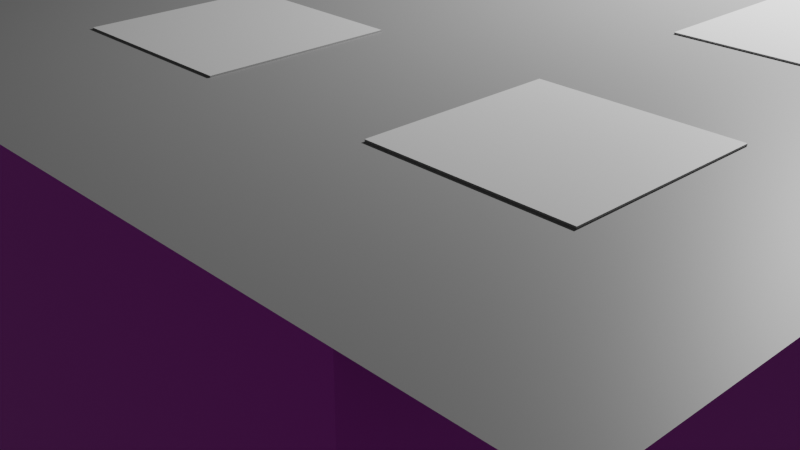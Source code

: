# Source: office.blend  (saved by Blender 4.3.34; exported with 4.5.12 LTS)
import bpy
from mathutils import Matrix  # noqa: F401  (used for matrix-valued properties, if any)

bpy.ops.wm.read_factory_settings(use_empty=True)
scene = bpy.context.scene
scene.name = 'Scene'

# ---- collections
col_collection = bpy.data.collections.new('Collection'); scene.collection.children.link(col_collection)

# ---- images (referenced by path relative to the original .blend; pixels are not part of the script)
import os
ASSET_DIR = os.environ.get("B2B_ASSET_DIR", "")  # directory of the original .blend (textures are referenced by path, not embedded)
HERE = os.path.dirname(os.path.abspath(__file__))  # packed textures are extracted next to this script under _unpacked/

def load_image(name, relpath, width, height, colorspace="sRGB"):
    """Load a texture the original file referenced (path relative to the .blend, or extracted next to this script)."""
    p = next((c for c in (os.path.join(HERE, relpath), os.path.join(ASSET_DIR, relpath)) if relpath and os.path.exists(c)), "")
    if p:
        img = bpy.data.images.load(p, check_existing=True)
        img.name = name
    else:  # same state as the original file: an image datablock whose file is absent (Cycles renders it pink)
        img = bpy.data.images.new(name, width, height)
        img.source = "FILE"
        img.filepath = "//" + (relpath or name)
    img.colorspace_settings.name = colorspace
    return img
img_plate_orange_png = load_image('plate_orange.png', 'Textures/plate_orange.png', 1024, 1024, 'sRGB')
img_plate_gray_png = load_image('plate_gray.png', 'Textures/plate_gray.png', 1024, 1024, 'sRGB')
img_wallpaper_png = load_image('wallpaper.png', 'Textures/wallpaper.png', 1024, 1024, 'sRGB')

# ---- materials (node trees are filled in below, after node groups)
mat_roomwallmaterial = bpy.data.materials.new('RoomWallMaterial')
mat_copymachine_material = bpy.data.materials.new('CopyMachine<Material')
mat_roomfloormaterial = bpy.data.materials.new('RoomFloorMaterial')
mat_roomwallpapermaterial = bpy.data.materials.new('RoomWallpaperMaterial')
mat_ceiling = bpy.data.materials.new('Ceiling')
mat_ceilinglights = bpy.data.materials.new('CeilingLights')

# ---- material node trees
mat_roomwallmaterial.use_nodes = True; mat_roomwallmaterial.node_tree.nodes.clear()
_N = mat_roomwallmaterial.node_tree.nodes; _L = mat_roomwallmaterial.node_tree.links
n0 = _N.new('ShaderNodeBsdfPrincipled'); n0.name = 'Principled BSDF'; n0.location = (10, 300)
n1 = _N.new('ShaderNodeOutputMaterial'); n1.name = 'Material Output'; n1.location = (300, 300)
n2 = _N.new('ShaderNodeTexImage'); n2.name = 'Image Texture'; n2.location = (-475, 127)
n2.image = img_plate_orange_png
_L.new(n0.outputs[0], n1.inputs[0])
_L.new(n2.outputs[0], n0.inputs[0])
n1.is_active_output = True
mat_copymachine_material.use_nodes = True; mat_copymachine_material.node_tree.nodes.clear()
_N = mat_copymachine_material.node_tree.nodes; _L = mat_copymachine_material.node_tree.links
n0 = _N.new('ShaderNodeBsdfPrincipled'); n0.name = 'Principled BSDF'; n0.location = (10, 300)
n0.inputs[0].default_value = (1.0, 1.0, 1.0, 1.0)
n1 = _N.new('ShaderNodeOutputMaterial'); n1.name = 'Material Output'; n1.location = (300, 300)
_L.new(n0.outputs[0], n1.inputs[0])
n1.is_active_output = True
mat_roomfloormaterial.use_nodes = True; mat_roomfloormaterial.node_tree.nodes.clear()
_N = mat_roomfloormaterial.node_tree.nodes; _L = mat_roomfloormaterial.node_tree.links
n0 = _N.new('ShaderNodeBsdfPrincipled'); n0.name = 'Principled BSDF'; n0.location = (10, 300)
n1 = _N.new('ShaderNodeOutputMaterial'); n1.name = 'Material Output'; n1.location = (300, 300)
n2 = _N.new('ShaderNodeTexImage'); n2.name = 'Image Texture'; n2.location = (-293, 265)
n2.image = img_plate_gray_png
n3 = _N.new('ShaderNodeUVMap'); n3.name = 'UV Map'; n3.location = (-519, 107)
_L.new(n0.outputs[0], n1.inputs[0])
_L.new(n2.outputs[0], n0.inputs[0])
_L.new(n3.outputs[0], n2.inputs[0])
n1.is_active_output = True
mat_roomwallpapermaterial.use_nodes = True; mat_roomwallpapermaterial.node_tree.nodes.clear()
_N = mat_roomwallpapermaterial.node_tree.nodes; _L = mat_roomwallpapermaterial.node_tree.links
n0 = _N.new('ShaderNodeBsdfPrincipled'); n0.name = 'Principled BSDF'; n0.location = (10, 300)
n1 = _N.new('ShaderNodeOutputMaterial'); n1.name = 'Material Output'; n1.location = (300, 300)
n2 = _N.new('ShaderNodeTexImage'); n2.name = 'Image Texture'; n2.location = (-356, 186)
n2.image = img_wallpaper_png
_L.new(n0.outputs[0], n1.inputs[0])
_L.new(n2.outputs[0], n0.inputs[0])
n1.is_active_output = True
mat_ceiling.use_nodes = True; mat_ceiling.node_tree.nodes.clear()
_N = mat_ceiling.node_tree.nodes; _L = mat_ceiling.node_tree.links
n0 = _N.new('ShaderNodeBsdfPrincipled'); n0.name = 'Principled BSDF'; n0.location = (10, 300)
n0.inputs[0].default_value = (0.4249, 0.4249, 0.4249, 1.0)
n1 = _N.new('ShaderNodeOutputMaterial'); n1.name = 'Material Output'; n1.location = (300, 300)
_L.new(n0.outputs[0], n1.inputs[0])
n1.is_active_output = True
mat_ceilinglights.use_nodes = True; mat_ceilinglights.node_tree.nodes.clear()
_N = mat_ceilinglights.node_tree.nodes; _L = mat_ceilinglights.node_tree.links
n0 = _N.new('ShaderNodeBsdfPrincipled'); n0.name = 'Principled BSDF'; n0.location = (10, 300)
n0.inputs[0].default_value = (1.0, 1.0, 1.0, 1.0)
n1 = _N.new('ShaderNodeOutputMaterial'); n1.name = 'Material Output'; n1.location = (300, 300)
_L.new(n0.outputs[0], n1.inputs[0])
n1.is_active_output = True

# ---- world
world_world = bpy.data.worlds.new('World'); scene.world = world_world
world_world.use_nodes = True; world_world.node_tree.nodes.clear()
_N = world_world.node_tree.nodes; _L = world_world.node_tree.links
n0 = _N.new('ShaderNodeOutputWorld'); n0.name = 'World Output'; n0.location = (300, 300)
n1 = _N.new('ShaderNodeBackground'); n1.name = 'Background'; n1.location = (10, 300)
n1.inputs[0].default_value = (0.05088, 0.05088, 0.05088, 1.0)
_L.new(n1.outputs[0], n0.inputs[0])
n0.is_active_output = True
world_world.color = (0.05088, 0.05088, 0.05088)
world_world.sun_shadow_jitter_overblur = 0.0

# ---- cameras
cam_camera = bpy.data.cameras.new('Camera')
cam_camera.clip_end = 100.0
cam_camera.ortho_scale = 7.314

# ---- lights
light_light = bpy.data.lights.new('Light', 'POINT')
light_light.energy = 1000.0
light_light.shadow_soft_size = 0.1

# ---- meshes
me_plane = bpy.data.meshes.new('Plane')
me_plane.from_pydata([(-5.0, -5.0, 0.0), (5.0, -5.0, 0.0), (-5.0, 5.0, 0.0), (5.0, 5.0, 0.0), (-5.0, 4.0, 0.0), (-5.0, 3.0, 0.0), (-5.0, 2.0, 0.0), (-5.0, 1.0, 0.0), (-5.0, 0.0, 0.0), (-5.0, -1.0, 0.0), (-5.0, -2.0, 0.0), (-5.0, -3.0, 0.0), (-5.0, -4.0, 0.0), (-4.0, -5.0, 0.0), (-3.0, -5.0, 0.0), (-2.0, -5.0, 0.0), (-1.0, -5.0, 0.0), (0.0, -5.0, 0.0), (1.0, -5.0, 0.0), (2.0, -5.0, 0.0), (3.0, -5.0, 0.0), (4.0, -5.0, 0.0), (5.0, -4.0, 0.0), (5.0, -3.0, 0.0), (5.0, -2.0, 0.0), (5.0, -1.0, 0.0), (5.0, 0.0, 0.0), (5.0, 1.0, 0.0), (5.0, 2.0, 0.0), (5.0, 3.0, 0.0), (5.0, 4.0, 0.0), (4.0, 5.0, 0.0), (3.0, 5.0, 0.0), (2.0, 5.0, 0.0), (1.0, 5.0, 0.0), (0.0, 5.0, 0.0), (-1.0, 5.0, 0.0), (-3.0, 5.0, 0.0), (-4.0, 5.0, 0.0), (-5.0, -5.0, 1.0), (5.0, -5.0, 1.0), (-5.0, 5.0, 1.0), (5.0, 5.0, 1.0), (-5.0, 4.0, 1.0), (-5.0, 3.0, 1.0), (-5.0, 2.0, 1.0), (-5.0, 1.0, 1.0), (-5.0, 0.0, 1.0), (-5.0, -1.0, 1.0), (-5.0, -2.0, 1.0), (-5.0, -3.0, 1.0), (-5.0, -4.0, 1.0), (-4.0, -5.0, 1.0), (-3.0, -5.0, 1.0), (-2.0, -5.0, 1.0), (-1.0, -5.0, 1.0), (0.0, -5.0, 1.0), (1.0, -5.0, 1.0), (2.0, -5.0, 1.0), (3.0, -5.0, 1.0), (4.0, -5.0, 1.0), (5.0, -4.0, 1.0), (5.0, -3.0, 1.0), (5.0, -2.0, 1.0), (5.0, -1.0, 1.0), (5.0, 0.0, 1.0), (5.0, 1.0, 1.0), (5.0, 2.0, 1.0), (5.0, 3.0, 1.0), (5.0, 4.0, 1.0), (4.0, 5.0, 1.0), (3.0, 5.0, 1.0), (2.0, 5.0, 1.0), (1.0, 5.0, 1.0), (0.0, 5.0, 1.0), (-1.0, 5.0, 1.0), (-1.0, 7.0, 0.0), (-3.0, 5.0, 1.0), (-4.0, 5.0, 1.0), (-5.0, -5.0, 2.0), (5.0, -5.0, 2.0), (-5.0, 5.0, 2.0), (5.0, 5.0, 2.0), (-5.0, 4.0, 2.0), (-5.0, 3.0, 2.0), (-5.0, 2.0, 2.0), (-5.0, 1.0, 2.0), (-5.0, 0.0, 2.0), (-5.0, -1.0, 2.0), (-5.0, -2.0, 2.0), (-5.0, -3.0, 2.0), (-5.0, -4.0, 2.0), (-4.0, -5.0, 2.0), (-3.0, -5.0, 2.0), (-2.0, -5.0, 2.0), (-1.0, -5.0, 2.0), (0.0, -5.0, 2.0), (1.0, -5.0, 2.0), (2.0, -5.0, 2.0), (3.0, -5.0, 2.0), (4.0, -5.0, 2.0), (5.0, -4.0, 2.0), (5.0, -3.0, 2.0), (5.0, -2.0, 2.0), (5.0, -1.0, 2.0), (5.0, 0.0, 2.0), (5.0, 1.0, 2.0), (5.0, 2.0, 2.0), (5.0, 3.0, 2.0), (5.0, 4.0, 2.0), (4.0, 5.0, 2.0), (3.0, 5.0, 2.0), (2.0, 5.0, 2.0), (1.0, 5.0, 2.0), (0.0, 5.0, 2.0), (-1.0, 5.0, 2.0), (-2.0, 5.0, 2.0), (-3.0, 5.0, 2.0), (-4.0, 5.0, 2.0), (-5.0, -5.0, 3.0), (5.0, -5.0, 3.0), (-5.0, 5.0, 3.0), (5.0, 5.0, 3.0), (-5.0, 4.0, 3.0), (-5.0, 3.0, 3.0), (-5.0, 2.0, 3.0), (-5.0, 1.0, 3.0), (-5.0, 0.0, 3.0), (-5.0, -1.0, 3.0), (-5.0, -2.0, 3.0), (-5.0, -3.0, 3.0), (-5.0, -4.0, 3.0), (-4.0, -5.0, 3.0), (-3.0, -5.0, 3.0), (-2.0, -5.0, 3.0), (-1.0, -5.0, 3.0), (0.0, -5.0, 3.0), (1.0, -5.0, 3.0), (2.0, -5.0, 3.0), (3.0, -5.0, 3.0), (4.0, -5.0, 3.0), (5.0, -4.0, 3.0), (5.0, -3.0, 3.0), (5.0, -2.0, 3.0), (5.0, -1.0, 3.0), (5.0, 0.0, 3.0), (5.0, 1.0, 3.0), (5.0, 2.0, 3.0), (5.0, 3.0, 3.0), (5.0, 4.0, 3.0), (4.0, 5.0, 3.0), (3.0, 5.0, 3.0), (2.0, 5.0, 3.0), (1.0, 5.0, 3.0), (0.0, 5.0, 3.0), (-1.0, 5.0, 3.0), (-2.0, 5.0, 3.0), (-3.0, 5.0, 3.0), (-4.0, 5.0, 3.0), (-1.0, 6.0, 0.0), (-3.0, 6.0, 0.0), (-1.0, 6.0, 1.0), (-3.0, 6.0, 1.0), (-1.0, 6.0, 2.0), (-3.0, 6.0, 2.0), (-3.0, 7.0, 0.0), (-1.0, 7.0, 1.0), (-3.0, 7.0, 1.0), (-1.0, 7.0, 2.0), (-3.0, 7.0, 2.0), (-3.0, 6.0, 3.0), (-3.0, 7.0, 3.0), (-3.0, 5.5, 1.0), (-3.0, 5.5, 0.0), (-3.0, 5.5, 2.0), (-1.0, 6.0, 3.0), (-1.0, 7.0, 3.0), (-2.0, 7.0, 3.0), (-2.0, 6.0, 3.0), (-2.0, 6.0, 2.0), (0.0, 7.0, 0.0), (0.0, 7.0, 1.0), (0.0, 7.0, 2.0), (0.0, 7.0, 3.0), (1.0, 7.0, 0.0), (1.0, 7.0, 1.0), (1.0, 7.0, 2.0), (1.0, 7.0, 3.0), (2.0, 7.0, 0.0), (2.0, 7.0, 1.0), (2.0, 7.0, 2.0), (2.0, 7.0, 3.0)], [], [(7, 6, 45, 46), (34, 33, 72, 73), (21, 20, 59, 60), (8, 7, 46, 47), (35, 34, 73, 74), (22, 1, 40, 61), (9, 8, 47, 48), (36, 35, 74, 75), (23, 22, 61, 62), (10, 9, 48, 49), (24, 23, 62, 63), (11, 10, 49, 50), (36, 75, 161, 159), (25, 24, 63, 64), (12, 11, 50, 51), (38, 37, 77, 78), (26, 25, 64, 65), (13, 0, 39, 52), (0, 12, 51, 39), (27, 26, 65, 66), (14, 13, 52, 53), (1, 21, 60, 40), (28, 27, 66, 67), (15, 14, 53, 54), (3, 30, 69, 42), (29, 28, 67, 68), (16, 15, 54, 55), (2, 38, 78, 41), (30, 29, 68, 69), (17, 16, 55, 56), (4, 2, 41, 43), (31, 3, 42, 70), (18, 17, 56, 57), (5, 4, 43, 44), (32, 31, 70, 71), (19, 18, 57, 58), (6, 5, 44, 45), (33, 32, 71, 72), (20, 19, 58, 59), (54, 53, 93, 94), (42, 69, 109, 82), (68, 67, 107, 108), (55, 54, 94, 95), (41, 78, 118, 81), (69, 68, 108, 109), (56, 55, 95, 96), (43, 41, 81, 83), (70, 42, 82, 110), (57, 56, 96, 97), (44, 43, 83, 84), (71, 70, 110, 111), (58, 57, 97, 98), (45, 44, 84, 85), (72, 71, 111, 112), (59, 58, 98, 99), (46, 45, 85, 86), (73, 72, 112, 113), (60, 59, 99, 100), (47, 46, 86, 87), (74, 73, 113, 114), (61, 40, 80, 101), (48, 47, 87, 88), (75, 74, 114, 115), (62, 61, 101, 102), (49, 48, 88, 89), (63, 62, 102, 103), (50, 49, 89, 90), (172, 173, 160, 162), (64, 63, 103, 104), (51, 50, 90, 91), (78, 77, 117, 118), (65, 64, 104, 105), (52, 39, 79, 92), (39, 51, 91, 79), (66, 65, 105, 106), (53, 52, 92, 93), (40, 60, 100, 80), (67, 66, 106, 107), (82, 109, 149, 122), (108, 107, 147, 148), (95, 94, 134, 135), (81, 118, 158, 121), (109, 108, 148, 149), (96, 95, 135, 136), (83, 81, 121, 123), (110, 82, 122, 150), (97, 96, 136, 137), (84, 83, 123, 124), (111, 110, 150, 151), (98, 97, 137, 138), (85, 84, 124, 125), (112, 111, 151, 152), (99, 98, 138, 139), (86, 85, 125, 126), (113, 112, 152, 153), (100, 99, 139, 140), (87, 86, 126, 127), (114, 113, 153, 154), (101, 80, 120, 141), (88, 87, 127, 128), (115, 114, 154, 155), (102, 101, 141, 142), (89, 88, 128, 129), (116, 115, 155, 156), (103, 102, 142, 143), (90, 89, 129, 130), (117, 116, 156, 157), (104, 103, 143, 144), (91, 90, 130, 131), (118, 117, 157, 158), (105, 104, 144, 145), (92, 79, 119, 132), (79, 91, 131, 119), (106, 105, 145, 146), (93, 92, 132, 133), (80, 100, 140, 120), (107, 106, 146, 147), (94, 93, 133, 134), (161, 163, 168, 166), (164, 162, 167, 169), (159, 161, 166, 76), (174, 172, 162, 164), (75, 115, 163, 161), (162, 160, 165, 167), (164, 169, 171, 170), (117, 77, 172, 174), (77, 37, 173, 172), (168, 163, 175, 176), (177, 176, 175, 178), (178, 175, 163, 179), (170, 178, 179, 164), (171, 177, 178, 170), (163, 115, 116, 179), (117, 174, 164, 179, 116), (168, 176, 183, 182), (166, 168, 182, 181), (76, 166, 181, 180), (182, 183, 187, 186), (181, 182, 186, 185), (180, 181, 185, 184), (186, 187, 191, 190), (185, 186, 190, 189), (184, 185, 189, 188)])
_uv = me_plane.uv_layers.new(name='UVMap')
_uv.uv.foreach_set('vector', [0.5117, 0.3364, 0.5784, 0.3364, 0.5784, 0.4031, 0.5117, 0.4031, 0.5752, 0.3364, 0.6418, 0.3364, 0.6418, 0.4031, 0.5752, 0.4031, 0.7752, 0.3364, 0.7085, 0.3364, 0.7085, 0.4031, 0.7752, 0.4031, 0.4451, 0.3364, 0.5117, 0.3364, 0.5117, 0.4031, 0.4451, 0.4031, 0.5085, 0.3364, 0.5752, 0.3364, 0.5752, 0.4031, 0.5085, 0.4031, 0.1784, 0.3364, 0.1117, 0.3364, 0.1117, 0.4031, 0.1784, 0.4031, 0.3784, 0.3364, 0.4451, 0.3364, 0.4451, 0.4031, 0.3784, 0.4031, 0.4418, 0.3364, 0.5085, 0.3364, 0.5085, 0.4031, 0.4418, 0.4031, 0.2451, 0.3364, 0.1784, 0.3364, 0.1784, 0.4031, 0.2451, 0.4031, 0.3117, 0.3364, 0.3784, 0.3364, 0.3784, 0.4031, 0.3117, 0.4031, 0.3117, 0.3364, 0.2451, 0.3364, 0.2451, 0.4031, 0.3117, 0.4031, 0.2451, 0.3364, 0.3117, 0.3364, 0.3117, 0.4031, 0.2451, 0.4031, 0.7784, 0.3364, 0.7784, 0.4031, 0.8451, 0.4031, 0.8451, 0.3364, 0.3784, 0.3364, 0.3117, 0.3364, 0.3117, 0.4031, 0.3784, 0.4031, 0.1784, 0.3364, 0.2451, 0.3364, 0.2451, 0.4031, 0.1784, 0.4031, 0.2418, 0.3364, 0.3085, 0.3364, 0.3085, 0.4031, 0.2418, 0.4031, 0.4451, 0.3364, 0.3784, 0.3364, 0.3784, 0.4031, 0.4451, 0.4031, 0.2418, 0.3364, 0.1752, 0.3364, 0.1752, 0.4031, 0.2418, 0.4031, 0.1117, 0.3364, 0.1784, 0.3364, 0.1784, 0.4031, 0.1117, 0.4031, 0.5117, 0.3364, 0.4451, 0.3364, 0.4451, 0.4031, 0.5117, 0.4031, 0.3085, 0.3364, 0.2418, 0.3364, 0.2418, 0.4031, 0.3085, 0.4031, 0.8418, 0.3364, 0.7752, 0.3364, 0.7752, 0.4031, 0.8418, 0.4031, 0.5784, 0.3364, 0.5117, 0.3364, 0.5117, 0.4031, 0.5784, 0.4031, 0.3752, 0.3364, 0.3085, 0.3364, 0.3085, 0.4031, 0.3752, 0.4031, 0.7784, 0.3364, 0.7117, 0.3364, 0.7117, 0.4031, 0.7784, 0.4031, 0.6451, 0.3364, 0.5784, 0.3364, 0.5784, 0.4031, 0.6451, 0.4031, 0.4418, 0.3364, 0.3752, 0.3364, 0.3752, 0.4031, 0.4418, 0.4031, 0.1752, 0.3364, 0.2418, 0.3364, 0.2418, 0.4031, 0.1752, 0.4031, 0.7117, 0.3364, 0.6451, 0.3364, 0.6451, 0.4031, 0.7117, 0.4031, 0.5085, 0.3364, 0.4418, 0.3364, 0.4418, 0.4031, 0.5085, 0.4031, 0.7117, 0.3364, 0.7784, 0.3364, 0.7784, 0.4031, 0.7117, 0.4031, 0.7752, 0.3364, 0.8418, 0.3364, 0.8418, 0.4031, 0.7752, 0.4031, 0.5752, 0.3364, 0.5085, 0.3364, 0.5085, 0.4031, 0.5752, 0.4031, 0.6451, 0.3364, 0.7117, 0.3364, 0.7117, 0.4031, 0.6451, 0.4031, 0.7085, 0.3364, 0.7752, 0.3364, 0.7752, 0.4031, 0.7085, 0.4031, 0.6418, 0.3364, 0.5752, 0.3364, 0.5752, 0.4031, 0.6418, 0.4031, 0.5784, 0.3364, 0.6451, 0.3364, 0.6451, 0.4031, 0.5784, 0.4031, 0.6418, 0.3364, 0.7085, 0.3364, 0.7085, 0.4031, 0.6418, 0.4031, 0.7085, 0.3364, 0.6418, 0.3364, 0.6418, 0.4031, 0.7085, 0.4031, 0.3752, 0.4031, 0.3085, 0.4031, 0.3085, 0.4698, 0.3752, 0.4698, 0.7784, 0.4031, 0.7117, 0.4031, 0.7117, 0.4698, 0.7784, 0.4698, 0.6451, 0.4031, 0.5784, 0.4031, 0.5784, 0.4698, 0.6451, 0.4698, 0.4418, 0.4031, 0.3752, 0.4031, 0.3752, 0.4698, 0.4418, 0.4698, 0.1752, 0.4031, 0.2418, 0.4031, 0.2418, 0.4698, 0.1752, 0.4698, 0.7117, 0.4031, 0.6451, 0.4031, 0.6451, 0.4698, 0.7117, 0.4698, 0.5085, 0.4031, 0.4418, 0.4031, 0.4418, 0.4698, 0.5085, 0.4698, 0.7117, 0.4031, 0.7784, 0.4031, 0.7784, 0.4698, 0.7117, 0.4698, 0.7752, 0.4031, 0.8418, 0.4031, 0.8418, 0.4698, 0.7752, 0.4698, 0.5752, 0.4031, 0.5085, 0.4031, 0.5085, 0.4698, 0.5752, 0.4698, 0.6451, 0.4031, 0.7117, 0.4031, 0.7117, 0.4698, 0.6451, 0.4698, 0.7085, 0.4031, 0.7752, 0.4031, 0.7752, 0.4698, 0.7085, 0.4698, 0.6418, 0.4031, 0.5752, 0.4031, 0.5752, 0.4698, 0.6418, 0.4698, 0.5784, 0.4031, 0.6451, 0.4031, 0.6451, 0.4698, 0.5784, 0.4698, 0.6418, 0.4031, 0.7085, 0.4031, 0.7085, 0.4698, 0.6418, 0.4698, 0.7085, 0.4031, 0.6418, 0.4031, 0.6418, 0.4698, 0.7085, 0.4698, 0.5117, 0.4031, 0.5784, 0.4031, 0.5784, 0.4698, 0.5117, 0.4698, 0.5752, 0.4031, 0.6418, 0.4031, 0.6418, 0.4698, 0.5752, 0.4698, 0.7752, 0.4031, 0.7085, 0.4031, 0.7085, 0.4698, 0.7752, 0.4698, 0.4451, 0.4031, 0.5117, 0.4031, 0.5117, 0.4698, 0.4451, 0.4698, 0.5085, 0.4031, 0.5752, 0.4031, 0.5752, 0.4698, 0.5085, 0.4698, 0.1784, 0.4031, 0.1117, 0.4031, 0.1117, 0.4698, 0.1784, 0.4698, 0.3784, 0.4031, 0.4451, 0.4031, 0.4451, 0.4698, 0.3784, 0.4698, 0.4418, 0.4031, 0.5085, 0.4031, 0.5085, 0.4698, 0.4418, 0.4698, 0.2451, 0.4031, 0.1784, 0.4031, 0.1784, 0.4698, 0.2451, 0.4698, 0.3117, 0.4031, 0.3784, 0.4031, 0.3784, 0.4698, 0.3117, 0.4698, 0.3117, 0.4031, 0.2451, 0.4031, 0.2451, 0.4698, 0.3117, 0.4698, 0.2451, 0.4031, 0.3117, 0.4031, 0.3117, 0.4698, 0.2451, 0.4698, 0.8117, 0.4031, 0.8117, 0.3364, 0.8451, 0.3364, 0.8451, 0.4031, 0.3784, 0.4031, 0.3117, 0.4031, 0.3117, 0.4698, 0.3784, 0.4698, 0.1784, 0.4031, 0.2451, 0.4031, 0.2451, 0.4698, 0.1784, 0.4698, 0.2418, 0.4031, 0.3085, 0.4031, 0.3085, 0.4698, 0.2418, 0.4698, 0.4451, 0.4031, 0.3784, 0.4031, 0.3784, 0.4698, 0.4451, 0.4698, 0.2418, 0.4031, 0.1752, 0.4031, 0.1752, 0.4698, 0.2418, 0.4698, 0.1117, 0.4031, 0.1784, 0.4031, 0.1784, 0.4698, 0.1117, 0.4698, 0.5117, 0.4031, 0.4451, 0.4031, 0.4451, 0.4698, 0.5117, 0.4698, 0.3085, 0.4031, 0.2418, 0.4031, 0.2418, 0.4698, 0.3085, 0.4698, 0.8418, 0.4031, 0.7752, 0.4031, 0.7752, 0.4698, 0.8418, 0.4698, 0.5784, 0.4031, 0.5117, 0.4031, 0.5117, 0.4698, 0.5784, 0.4698, 0.7784, 0.4698, 0.7117, 0.4698, 0.7117, 0.5364, 0.7784, 0.5364, 0.6451, 0.4698, 0.5784, 0.4698, 0.5784, 0.5364, 0.6451, 0.5364, 0.4418, 0.4698, 0.3752, 0.4698, 0.3752, 0.5364, 0.4418, 0.5364, 0.1752, 0.4698, 0.2418, 0.4698, 0.2418, 0.5364, 0.1752, 0.5364, 0.7117, 0.4698, 0.6451, 0.4698, 0.6451, 0.5364, 0.7117, 0.5364, 0.5085, 0.4698, 0.4418, 0.4698, 0.4418, 0.5364, 0.5085, 0.5364, 0.7117, 0.4698, 0.7784, 0.4698, 0.7784, 0.5364, 0.7117, 0.5364, 0.7752, 0.4698, 0.8418, 0.4698, 0.8418, 0.5364, 0.7752, 0.5364, 0.5752, 0.4698, 0.5085, 0.4698, 0.5085, 0.5364, 0.5752, 0.5364, 0.6451, 0.4698, 0.7117, 0.4698, 0.7117, 0.5364, 0.6451, 0.5364, 0.7085, 0.4698, 0.7752, 0.4698, 0.7752, 0.5364, 0.7085, 0.5364, 0.6418, 0.4698, 0.5752, 0.4698, 0.5752, 0.5364, 0.6418, 0.5364, 0.5784, 0.4698, 0.6451, 0.4698, 0.6451, 0.5364, 0.5784, 0.5364, 0.6418, 0.4698, 0.7085, 0.4698, 0.7085, 0.5364, 0.6418, 0.5364, 0.7085, 0.4698, 0.6418, 0.4698, 0.6418, 0.5364, 0.7085, 0.5364, 0.5117, 0.4698, 0.5784, 0.4698, 0.5784, 0.5364, 0.5117, 0.5364, 0.5752, 0.4698, 0.6418, 0.4698, 0.6418, 0.5364, 0.5752, 0.5364, 0.7752, 0.4698, 0.7085, 0.4698, 0.7085, 0.5364, 0.7752, 0.5364, 0.4451, 0.4698, 0.5117, 0.4698, 0.5117, 0.5364, 0.4451, 0.5364, 0.5085, 0.4698, 0.5752, 0.4698, 0.5752, 0.5364, 0.5085, 0.5364, 0.1784, 0.4698, 0.1117, 0.4698, 0.1117, 0.5364, 0.1784, 0.5364, 0.3784, 0.4698, 0.4451, 0.4698, 0.4451, 0.5364, 0.3784, 0.5364, 0.4418, 0.4698, 0.5085, 0.4698, 0.5085, 0.5364, 0.4418, 0.5364, 0.2451, 0.4698, 0.1784, 0.4698, 0.1784, 0.5364, 0.2451, 0.5364, 0.3117, 0.4698, 0.3784, 0.4698, 0.3784, 0.5364, 0.3117, 0.5364, 0.3752, 0.4698, 0.4418, 0.4698, 0.4418, 0.5364, 0.3752, 0.5364, 0.3117, 0.4698, 0.2451, 0.4698, 0.2451, 0.5364, 0.3117, 0.5364, 0.2451, 0.4698, 0.3117, 0.4698, 0.3117, 0.5364, 0.2451, 0.5364, 0.3085, 0.4698, 0.3752, 0.4698, 0.3752, 0.5364, 0.3085, 0.5364, 0.3784, 0.4698, 0.3117, 0.4698, 0.3117, 0.5364, 0.3784, 0.5364, 0.1784, 0.4698, 0.2451, 0.4698, 0.2451, 0.5364, 0.1784, 0.5364, 0.2418, 0.4698, 0.3085, 0.4698, 0.3085, 0.5364, 0.2418, 0.5364, 0.4451, 0.4698, 0.3784, 0.4698, 0.3784, 0.5364, 0.4451, 0.5364, 0.2418, 0.4698, 0.1752, 0.4698, 0.1752, 0.5364, 0.2418, 0.5364, 0.1117, 0.4698, 0.1784, 0.4698, 0.1784, 0.5364, 0.1117, 0.5364, 0.5117, 0.4698, 0.4451, 0.4698, 0.4451, 0.5364, 0.5117, 0.5364, 0.3085, 0.4698, 0.2418, 0.4698, 0.2418, 0.5364, 0.3085, 0.5364, 0.8418, 0.4698, 0.7752, 0.4698, 0.7752, 0.5364, 0.8418, 0.5364, 0.5784, 0.4698, 0.5117, 0.4698, 0.5117, 0.5364, 0.5784, 0.5364, 0.3752, 0.4698, 0.3085, 0.4698, 0.3085, 0.5364, 0.3752, 0.5364, 0.8451, 0.4031, 0.8451, 0.4698, 0.9117, 0.4698, 0.9117, 0.4031, 0.8451, 0.4698, 0.8451, 0.4031, 0.9117, 0.4031, 0.9117, 0.4698, 0.8451, 0.3364, 0.8451, 0.4031, 0.9117, 0.4031, 0.9117, 0.3364, 0.8117, 0.4698, 0.8117, 0.4031, 0.8451, 0.4031, 0.8451, 0.4698, 0.7784, 0.4031, 0.7784, 0.4698, 0.8451, 0.4698, 0.8451, 0.4031, 0.8451, 0.4031, 0.8451, 0.3364, 0.9117, 0.3364, 0.9117, 0.4031, 0.8451, 0.4698, 0.9117, 0.4698, 0.9117, 0.4698, 0.8451, 0.4698, 0.7784, 0.4698, 0.7784, 0.4031, 0.8117, 0.4031, 0.8117, 0.4698, 0.7784, 0.4031, 0.7784, 0.3364, 0.8117, 0.3364, 0.8117, 0.4031, 0.9117, 0.4698, 0.8451, 0.4698, 0.8451, 0.4698, 0.9117, 0.4698, 0.9117, 0.4698, 0.9117, 0.4698, 0.8451, 0.4698, 0.8451, 0.4698, 0.8451, 0.4698, 0.8451, 0.4698, 0.8451, 0.4698, 0.8451, 0.4698, 0.8451, 0.4698, 0.8451, 0.4698, 0.8451, 0.4698, 0.8451, 0.4698, 0.9117, 0.4698, 0.9117, 0.4698, 0.8451, 0.4698, 0.8451, 0.4698, 0.8451, 0.4698, 0.4418, 0.4698, 0.3752, 0.4698, 0.8451, 0.4698, 0.7784, 0.4698, 0.8117, 0.4698, 0.8451, 0.4698, 0.8451, 0.4698, 0.3752, 0.4698, 0.9117, 0.4698, 0.9117, 0.4698, 0.9117, 0.4698, 0.9117, 0.4698, 0.9117, 0.4031, 0.9117, 0.4698, 0.9117, 0.4698, 0.9117, 0.4031, 0.9117, 0.3364, 0.9117, 0.4031, 0.9117, 0.4031, 0.9117, 0.3364, 0.9117, 0.4698, 0.9117, 0.4698, 0.9117, 0.4698, 0.9117, 0.4698, 0.9117, 0.4031, 0.9117, 0.4698, 0.9117, 0.4698, 0.9117, 0.4031, 0.9117, 0.3364, 0.9117, 0.4031, 0.9117, 0.4031, 0.9117, 0.3364, 0.9117, 0.4698, 0.9117, 0.4698, 0.9117, 0.4698, 0.9117, 0.4698, 0.9117, 0.4031, 0.9117, 0.4698, 0.9117, 0.4698, 0.9117, 0.4031, 0.9117, 0.3364, 0.9117, 0.4031, 0.9117, 0.4031, 0.9117, 0.3364])
me_plane.materials.append(mat_roomwallmaterial)
me_plane.update()
me_cube_001 = bpy.data.meshes.new('Cube.001')
me_cube_001.from_pydata([(-0.5, -0.5, -0.4), (-0.5, -0.5, 0.5), (-0.5, 0.5, -0.4), (-0.5, 0.5, 0.5), (0.5, -0.5, -0.4), (0.5, -0.5, 0.5), (0.5, 0.5, -0.4), (0.5, 0.5, 0.5), (0.0, 0.5, -0.4), (0.0, 0.5, 0.5), (0.0, -0.5, -0.4), (0.0, -0.5, 0.5), (-0.5, -0.5, 0.0), (-0.5, 0.5, 0.0), (0.5, 0.5, 0.0), (0.5, -0.5, 0.0), (0.0, -0.5, 0.0), (0.0, 0.5, 0.0), (-0.5, 0.0, -0.4), (-0.5, 0.0, 0.5), (0.5, 0.0, -0.4), (0.5, 0.0, 0.5), (0.0, -0.5, 0.5739), (0.0, 0.0, -0.4), (0.5, 0.0, 0.0), (-0.5, 0.0, 0.0), (-0.5, 0.25, 0.5), (0.5, 0.25, -0.4), (-0.5, 0.25, 0.0), (-0.5, 0.25, -0.4), (0.5, 0.25, 0.5), (0.0, 0.25, 0.5), (0.0, 0.25, -0.4), (0.5, 0.25, 0.0), (-0.5, -0.25, -0.4), (0.5, -0.25, 0.5), (0.25, -0.5, 0.5739), (0.0, -0.25, -0.4), (0.5, -0.25, 0.0), (-0.5, -0.25, 0.5), (0.5, -0.25, -0.4), (-0.5, -0.25, 0.0), (-0.5, 0.5, -0.25), (0.5, 0.5, -0.25), (0.5, -0.5, -0.25), (0.0, -0.5, -0.25), (0.0, 0.5, -0.25), (-0.5, -0.5, -0.25), (-0.5, 0.0, -0.25), (0.5, 0.0, -0.25), (0.5, 0.25, -0.25), (-0.5, 0.25, -0.25), (-0.5, -0.25, -0.25), (0.5, -0.25, -0.25), (-0.5, -0.5, 0.25), (-0.5, 0.5, 0.25), (0.5, 0.5, 0.25), (0.5, -0.5, 0.25), (0.0, -0.5, 0.25), (0.0, 0.5, 0.25), (0.5, 0.0, 0.25), (-0.5, 0.0, 0.25), (0.5, 0.25, 0.25), (-0.5, 0.25, 0.25), (-0.5, -0.25, 0.25), (0.5, -0.25, 0.25), (0.25, 0.5, 0.5), (0.25, -0.5, -0.4), (0.25, 0.5, -0.4), (0.25, -0.5, 0.5), (0.25, -0.5, 0.0), (0.25, 0.5, 0.0), (-0.5, -0.5, 0.5739), (0.25, 0.0, -0.4), (0.25, 0.25, -0.4), (0.25, 0.25, 0.5), (-0.25, -0.5, 0.5739), (0.25, -0.25, -0.4), (0.25, 0.5, -0.25), (0.25, -0.5, -0.25), (0.25, -0.5, 0.25), (0.25, 0.5, 0.25), (-0.25, 0.5, -0.4), (-0.25, -0.5, 0.5), (-0.25, 0.5, 0.5), (-0.25, -0.5, -0.4), (-0.25, 0.5, 0.0), (-0.25, -0.5, 0.0), (-0.25, 0.0, -0.4), (0.5, -0.5, 0.5739), (-0.25, 0.25, 0.5), (-0.25, 0.25, -0.4), (-0.25, -0.25, -0.4), (0.5, -0.25, 0.5739), (-0.25, -0.5, -0.25), (-0.25, 0.5, -0.25), (-0.25, 0.5, 0.25), (-0.25, -0.5, 0.25), (0.5, -0.25, 0.5392), (0.5, -0.5, 0.5392), (-0.25, -0.5, 0.5392), (-0.5, -0.5, 0.5392), (0.25, -0.5, 0.5392), (0.0, -0.5, 0.5392), (0.5, -0.5, 0.6724), (-0.5, -0.25, 0.5392), (-0.5, 0.0, 0.5392), (0.5, 0.25, 0.5392), (0.5, 0.0, 0.5392), (0.0, 0.25, 0.5392), (0.5, -0.25, 0.6724), (-0.5, -0.5, 0.6724), (-0.25, -0.5, 0.6724), (-0.5, 0.25, 0.5392), (-0.25, 0.25, 0.5392), (0.25, 0.25, 0.5392), (0.0, -0.5, 0.6724), (0.25, -0.5, 0.6724), (0.25, 0.55, 0.6739), (-0.5, -0.25, 0.5739), (-0.5, 0.0, 0.5739), (0.5, 0.25, 0.5739), (0.5, 0.0, 0.5739), (0.0, 0.25, 0.5739), (0.5, 0.55, 0.6739), (0.5, 0.55, 0.6392), (0.25, 0.55, 0.6392), (-0.5, 0.25, 0.5739), (-0.25, 0.25, 0.5739), (0.25, 0.25, 0.5739), (0.0, 0.55, 0.6392), (-0.25, 0.55, 0.6392), (0.0, -0.25, 0.6724), (-0.5, -0.25, 0.6724), (-0.5, 0.0, 0.6724), (0.5, 0.25, 0.6724), (0.5, 0.0, 0.6724), (0.0, 0.0, 0.6724), (0.25, 0.0, 0.6724), (-0.25, 0.0, 0.6724), (-0.5, 0.25, 0.6724), (0.25, -0.25, 0.6724), (-0.25, -0.25, 0.6724), (0.0, 0.55, 0.6739), (-0.25, 0.55, 0.6739), (-0.5, 0.55, 0.6392), (-0.5, 0.55, 0.6739), (0.5, 0.5773, 0.6739), (0.5, 0.5773, 0.6392), (0.25, 0.5773, 0.6392), (-0.25, 0.5773, 0.6392), (0.0, 0.5773, 0.6392), (0.25, 0.5773, 0.6739), (0.0, 0.5773, 0.6739), (-0.25, 0.5773, 0.6739), (-0.5, 0.5773, 0.6392), (-0.5, 0.5773, 0.6739), (-0.5, -0.25, -0.4998), (-0.5, -0.5, -0.4998), (-0.25, 0.5, -0.4998), (-0.5, 0.5, -0.4998), (0.5, 0.25, -0.4998), (0.5, 0.5, -0.4998), (0.25, -0.5, -0.4998), (0.5, -0.5, -0.4998), (-0.5, 0.25, -0.4998), (-0.25, 0.25, -0.4998), (0.5, -0.25, -0.4998), (-0.25, -0.25, -0.4998), (0.25, 0.5, -0.4998), (0.25, 0.25, -0.4998), (0.25, -0.25, -0.4998), (-0.25, -0.5, -0.4998), (0.6, 0.0, 0.415), (0.6, -0.25, 0.415), (0.5191, 0.0, 0.25), (0.5191, -0.25, 0.25), (-0.375, 0.5, -0.4), (-0.375, -0.5, 0.5), (-0.375, -0.5, 0.0), (-0.375, -0.5, 0.5739), (-0.375, 0.0, -0.4), (-0.375, 0.25, -0.4), (-0.375, -0.25, -0.4), (-0.375, -0.5, -0.25), (-0.375, -0.5, 0.25), (-0.375, 0.5, 0.5), (-0.375, -0.5, -0.4), (-0.375, 0.5, 0.0), (-0.375, 0.25, 0.5), (-0.375, 0.5, -0.25), (-0.375, 0.5, 0.25), (-0.375, -0.5, 0.5392), (-0.375, -0.5, 0.6724), (-0.375, 0.25, 0.5392), (-0.375, 0.25, 0.5739), (-0.375, 0.0, 0.6724), (-0.375, 0.25, 0.6724), (-0.375, -0.25, 0.6724), (-0.375, 0.55, 0.6392), (-0.375, 0.55, 0.6739), (-0.375, 0.5773, 0.6392), (-0.375, 0.5773, 0.6739), (-0.375, 0.5, -0.4998), (-0.375, 0.25, -0.4998), (-0.375, -0.25, -0.4998), (-0.375, -0.5, -0.4998), (0.375, 0.5, 0.5), (0.375, -0.5, -0.4), (0.375, 0.5, 0.0), (0.375, 0.25, 0.5), (0.375, 0.5, -0.25), (0.375, 0.5, 0.25), (0.375, 0.5, -0.4), (0.375, -0.5, 0.5), (0.375, -0.5, 0.0), (0.375, 0.0, -0.4), (0.375, 0.25, -0.4), (0.375, -0.25, -0.4), (0.375, -0.5, -0.25), (0.375, -0.5, 0.25), (0.375, 0.25, 0.5392), (0.375, -0.5, 0.5392), (0.375, 0.55, 0.6392), (0.375, 0.25, 0.5739), (0.375, -0.5, 0.5739), (0.375, 0.0, 0.6724), (0.375, 0.25, 0.6724), (0.375, -0.25, 0.6724), (0.375, -0.5, 0.6724), (0.375, 0.55, 0.6739), (0.375, 0.5773, 0.6392), (0.375, 0.5773, 0.6739), (0.375, -0.5, -0.4998), (0.375, 0.5, -0.4998), (0.375, 0.25, -0.4998), (0.375, -0.25, -0.4998), (0.25, -0.3905, 0.5), (0.0, -0.3905, 0.5), (0.0, -0.3905, 0.25), (0.25, -0.3905, 0.25), (-0.25, -0.3905, 0.5), (-0.25, -0.3905, 0.25), (-0.375, -0.3905, 0.5), (-0.375, -0.3905, 0.25), (0.0, 0.4042, 0.25), (0.0, 0.4042, 0.0), (-0.25, 0.4042, 0.0), (-0.25, 0.4042, 0.25), (0.25, 0.4042, 0.0), (0.25, 0.4042, 0.25), (-0.375, 0.4042, 0.0), (-0.375, 0.4042, 0.25), (0.375, 0.4042, 0.0), (0.375, 0.4042, 0.25), (-0.5, 0.5, 0.125), (0.5, 0.5, 0.125), (0.5, -0.5, 0.125), (0.0, -0.5, 0.125), (0.5, 0.0, 0.125), (-0.5, 0.0, 0.125), (0.5, 0.25, 0.125), (-0.5, 0.25, 0.125), (-0.5, -0.25, 0.125), (0.5, -0.25, 0.125), (-0.5, -0.5, 0.125), (0.25, -0.5, 0.125), (-0.25, -0.5, 0.125), (-0.375, 0.5, 0.125), (-0.375, -0.5, 0.125), (0.375, -0.5, 0.125), (0.375, 0.5, 0.125), (0.0, 0.4042, 0.125), (0.25, 0.4042, 0.125), (-0.25, 0.4042, 0.125), (-0.375, 0.4042, 0.125), (0.375, 0.4042, 0.125), (-0.5, -0.5, 0.1875), (-0.5, 0.5, 0.1875), (0.5, 0.5, 0.1875), (0.5, -0.5, 0.1875), (0.0, -0.5, 0.1875), (0.5, 0.0, 0.1875), (-0.5, 0.0, 0.1875), (0.5, 0.25, 0.1875), (-0.5, 0.25, 0.1875), (-0.5, -0.25, 0.1875), (0.5, -0.25, 0.1875), (0.25, -0.5, 0.1875), (-0.25, -0.5, 0.1875), (-0.375, 0.5, 0.1875), (-0.375, -0.5, 0.1875), (0.375, -0.5, 0.1875), (0.375, 0.5, 0.1875), (0.0, 0.4042, 0.1875), (0.25, 0.4042, 0.1875), (-0.25, 0.4042, 0.1875), (-0.375, 0.4042, 0.1875), (0.375, 0.4042, 0.1875), (0.25, -0.7918, 0.25), (0.0, -0.7918, 0.25), (-0.25, -0.7918, 0.25), (-0.375, -0.7918, 0.25), (0.0, -0.7918, 0.1875), (0.25, -0.7918, 0.1875), (-0.25, -0.7918, 0.1875), (-0.375, -0.7918, 0.1875), (-0.25, -0.5, 0.6232), (0.5, -0.5, 0.6232), (-0.5, -0.5, 0.6232), (0.5, -0.25, 0.6232), (0.5, 0.0, 0.6232), (0.0, 0.25, 0.6232), (-0.5, 0.0, 0.6232), (-0.5, -0.25, 0.6232), (-0.25, 0.25, 0.6232), (-0.5, 0.25, 0.6232), (0.5, 0.25, 0.6232), (0.25, 0.25, 0.6232), (0.0, -0.5, 0.6232), (0.25, -0.5, 0.6232), (-0.375, 0.25, 0.6232), (-0.375, -0.5, 0.6232), (0.375, -0.5, 0.6232), (0.375, 0.25, 0.6232)], [], [(63, 26, 3, 55), (212, 207, 7, 56), (65, 35, 5, 57), (185, 178, 1, 54), (82, 91, 166, 159), (210, 75, 115, 221), (31, 90, 114, 109), (92, 37, 10, 85), (80, 69, 237, 240), (96, 84, 9, 59), (95, 86, 17, 46), (79, 70, 16, 45), (184, 179, 12, 47), (53, 38, 15, 44), (211, 209, 14, 43), (51, 28, 13, 42), (52, 41, 25, 48), (50, 33, 24, 49), (91, 32, 23, 88), (35, 21, 108, 98), (83, 11, 103, 100), (217, 27, 20, 216), (62, 30, 21, 60), (64, 39, 19, 61), (56, 7, 30, 62), (213, 6, 162, 234), (186, 3, 26, 189), (66, 9, 31, 75), (82, 8, 32, 91), (43, 14, 33, 50), (48, 25, 28, 51), (61, 19, 26, 63), (54, 1, 39, 64), (47, 12, 41, 52), (49, 24, 38, 53), (88, 23, 37, 92), (21, 30, 107, 108), (214, 5, 99, 222), (216, 20, 40, 218), (65, 60, 175, 176), (20, 49, 53, 40), (0, 47, 52, 34), (18, 48, 51, 29), (6, 43, 50, 27), (27, 50, 49, 20), (34, 52, 48, 18), (29, 51, 42, 2), (213, 211, 43, 6), (40, 53, 44, 4), (187, 184, 47, 0), (67, 79, 45, 10), (82, 95, 46, 8), (282, 60, 65, 287), (277, 54, 64, 286), (283, 61, 63, 285), (279, 56, 62, 284), (286, 64, 61, 283), (284, 62, 60, 282), (86, 188, 251, 247), (281, 288, 304, 303), (291, 185, 54, 277), (287, 65, 57, 280), (293, 212, 56, 279), (285, 63, 55, 278), (191, 96, 248, 252), (292, 220, 80, 288), (208, 219, 79, 67), (8, 46, 78, 68), (23, 73, 77, 37), (189, 26, 113, 194), (207, 66, 75, 210), (8, 68, 74, 32), (32, 74, 73, 23), (75, 31, 109, 115), (46, 17, 71, 78), (219, 215, 70, 79), (220, 214, 69, 80), (26, 19, 106, 113), (37, 77, 67, 10), (59, 9, 66, 81), (97, 185, 302, 301), (71, 17, 246, 249), (177, 190, 95, 82), (10, 45, 94, 85), (178, 83, 100, 192), (181, 88, 92, 183), (177, 82, 159, 203), (9, 84, 90, 31), (19, 39, 105, 106), (182, 91, 88, 181), (45, 16, 87, 94), (190, 188, 86, 95), (191, 186, 84, 96), (92, 85, 172, 168), (39, 1, 101, 105), (58, 80, 240, 239), (105, 101, 72, 119), (108, 107, 121, 122), (98, 108, 122, 93), (224, 121, 124, 230), (106, 105, 119, 120), (121, 107, 125, 124), (221, 115, 126, 223), (128, 123, 143, 144), (222, 99, 89, 225), (103, 102, 36, 22), (100, 103, 22, 76), (113, 106, 120, 127), (11, 69, 102, 103), (5, 35, 98, 99), (307, 319, 116, 112), (316, 313, 134, 140), (322, 307, 112, 193), (308, 310, 110, 104), (314, 309, 111, 133), (311, 317, 135, 136), (310, 311, 136, 110), (138, 318, 312, 137), (313, 314, 133, 134), (321, 316, 140, 197), (318, 138, 226, 324), (319, 320, 117, 116), (99, 98, 93, 89), (192, 100, 76, 180), (198, 133, 111, 193), (141, 132, 116, 117), (197, 140, 134, 196), (138, 137, 132, 141), (196, 134, 133, 198), (226, 138, 141, 228), (228, 141, 117, 229), (137, 139, 142, 132), (315, 321, 196, 139), (132, 142, 112, 116), (323, 308, 104, 229), (226, 227, 324), (130, 131, 150, 151), (200, 144, 154, 202), (124, 125, 148, 147), (145, 146, 156, 155), (113, 127, 146, 145), (115, 109, 130, 126), (194, 113, 145, 199), (123, 129, 118, 143), (195, 128, 144, 200), (109, 114, 131, 130), (149, 151, 153, 152), (201, 155, 156, 202), (231, 149, 152, 232), (151, 150, 154, 153), (144, 143, 153, 154), (126, 130, 151, 149), (230, 124, 147, 232), (199, 145, 155, 201), (143, 118, 152, 153), (223, 126, 149, 231), (236, 167, 164, 233), (234, 162, 161, 235), (203, 159, 166, 204), (205, 168, 172, 206), (218, 40, 167, 236), (29, 2, 160, 165), (6, 27, 161, 162), (0, 34, 157, 158), (187, 0, 158, 206), (182, 29, 165, 204), (183, 92, 168, 205), (67, 77, 171, 163), (208, 67, 163, 233), (217, 74, 170, 235), (74, 68, 169, 170), (40, 4, 164, 167), (175, 173, 174, 176), (60, 21, 173, 175), (35, 65, 176, 174), (21, 35, 174, 173), (34, 183, 205, 157), (91, 182, 204, 166), (85, 187, 206, 172), (157, 205, 206, 158), (160, 203, 204, 165), (131, 199, 201, 150), (150, 201, 202, 154), (127, 195, 200, 146), (114, 194, 199, 131), (146, 200, 202, 156), (139, 196, 198, 142), (137, 312, 315, 139), (142, 198, 193, 112), (101, 192, 180, 72), (197, 196, 321), (309, 322, 193, 111), (55, 3, 186, 191), (42, 13, 188, 190), (29, 182, 181, 18), (2, 177, 203, 160), (18, 181, 183, 34), (1, 178, 192, 101), (2, 42, 190, 177), (278, 55, 191, 290), (90, 189, 194, 114), (185, 291, 306, 302), (85, 94, 184, 187), (84, 186, 189, 90), (94, 87, 179, 184), (69, 11, 238, 237), (27, 217, 235, 161), (4, 208, 233, 164), (77, 218, 236, 171), (169, 234, 235, 170), (171, 236, 233, 163), (125, 223, 231, 148), (118, 230, 232, 152), (148, 231, 232, 147), (320, 323, 229, 117), (110, 228, 229, 104), (135, 227, 226, 136), (136, 226, 228, 110), (317, 324, 227, 135), (102, 222, 225, 36), (107, 221, 223, 125), (129, 224, 230, 118), (57, 5, 214, 220), (44, 15, 215, 219), (7, 207, 210, 30), (4, 44, 219, 208), (280, 57, 220, 292), (59, 81, 250, 245), (68, 78, 211, 213), (73, 216, 218, 77), (69, 214, 222, 102), (68, 213, 234, 169), (74, 217, 216, 73), (78, 71, 209, 211), (30, 210, 221, 107), (81, 66, 207, 212), (240, 237, 238, 239), (239, 238, 241, 242), (242, 241, 243, 244), (11, 83, 241, 238), (83, 178, 243, 241), (185, 97, 242, 244), (97, 58, 239, 242), (178, 185, 244, 243), (296, 248, 245, 294), (294, 245, 250, 295), (297, 252, 248, 296), (295, 250, 254, 298), (290, 191, 252, 297), (271, 209, 253, 276), (17, 86, 247, 246), (81, 212, 254, 250), (96, 59, 245, 248), (209, 71, 249, 253), (293, 271, 276, 298), (188, 268, 275, 251), (249, 273, 276, 253), (251, 275, 274, 247), (246, 272, 273, 249), (247, 274, 272, 246), (15, 257, 270, 215), (87, 267, 269, 179), (13, 255, 268, 188), (16, 258, 267, 87), (215, 270, 266, 70), (28, 262, 255, 13), (209, 271, 256, 14), (38, 264, 257, 15), (179, 269, 265, 12), (70, 266, 258, 16), (33, 261, 259, 24), (41, 263, 260, 25), (14, 256, 261, 33), (25, 260, 262, 28), (12, 265, 263, 41), (24, 259, 264, 38), (212, 293, 298, 254), (268, 290, 297, 275), (273, 295, 298, 276), (275, 297, 296, 274), (272, 294, 295, 273), (274, 296, 294, 272), (257, 280, 292, 270), (267, 289, 291, 269), (255, 278, 290, 268), (258, 281, 289, 267), (270, 292, 288, 266), (262, 285, 278, 255), (271, 293, 279, 256), (264, 287, 280, 257), (269, 291, 277, 265), (266, 288, 281, 258), (261, 284, 282, 259), (263, 286, 283, 260), (256, 279, 284, 261), (260, 283, 285, 262), (265, 277, 286, 263), (259, 282, 287, 264), (304, 299, 300, 303), (303, 300, 301, 305), (305, 301, 302, 306), (58, 97, 301, 300), (288, 80, 299, 304), (289, 281, 303, 305), (291, 289, 305, 306), (80, 58, 300, 299), (121, 224, 324, 317), (36, 225, 323, 320), (72, 180, 322, 309), (128, 195, 321, 315), (123, 128, 315, 312), (225, 89, 308, 323), (22, 36, 320, 319), (224, 129, 318, 324), (195, 127, 316, 321), (120, 119, 314, 313), (129, 123, 312, 318), (93, 122, 311, 310), (122, 121, 317, 311), (119, 72, 309, 314), (89, 93, 310, 308), (180, 76, 307, 322), (127, 120, 313, 316), (76, 22, 319, 307)])
_uv = me_cube_001.uv_layers.new(name='UVMap')
_uv.uv.foreach_set('vector', [0.5625, 0.1875, 0.625, 0.1875, 0.625, 0.25, 0.5625, 0.25, 0.5625, 0.4688, 0.625, 0.4688, 0.625, 0.5, 0.5625, 0.5, 0.5625, 0.6875, 0.625, 0.6875, 0.625, 0.75, 0.5625, 0.75, 0.5625, 0.9688, 0.625, 0.9688, 0.625, 1.0, 0.5625, 1.0, 0.1875, 0.5, 0.1875, 0.5625, 0.1875, 0.5625, 0.1875, 0.5, 0.6562, 0.5625, 0.6875, 0.5625, 0.6875, 0.5625, 0.6562, 0.5625, 0.75, 0.5625, 0.8125, 0.5625, 0.8125, 0.5625, 0.75, 0.5625, 0.1875, 0.6875, 0.25, 0.6875, 0.25, 0.75, 0.1875, 0.75, 0.5625, 0.8125, 0.625, 0.8125, 0.625, 0.8125, 0.5625, 0.8125, 0.5625, 0.3125, 0.625, 0.3125, 0.625, 0.375, 0.5625, 0.375, 0.4375, 0.3125, 0.5, 0.3125, 0.5, 0.375, 0.4375, 0.375, 0.4375, 0.8125, 0.5, 0.8125, 0.5, 0.875, 0.4375, 0.875, 0.4375, 0.9688, 0.5, 0.9688, 0.5, 1.0, 0.4375, 1.0, 0.4375, 0.6875, 0.5, 0.6875, 0.5, 0.75, 0.4375, 0.75, 0.4375, 0.4688, 0.5, 0.4688, 0.5, 0.5, 0.4375, 0.5, 0.4375, 0.1875, 0.5, 0.1875, 0.5, 0.25, 0.4375, 0.25, 0.4375, 0.0625, 0.5, 0.0625, 0.5, 0.125, 0.4375, 0.125, 0.4375, 0.5625, 0.5, 0.5625, 0.5, 0.625, 0.4375, 0.625, 0.1875, 0.5625, 0.25, 0.5625, 0.25, 0.625, 0.1875, 0.625, 0.625, 0.6875, 0.625, 0.625, 0.625, 0.625, 0.625, 0.6875, 0.625, 0.9375, 0.625, 0.875, 0.625, 0.875, 0.625, 0.9375, 0.3438, 0.5625, 0.375, 0.5625, 0.375, 0.625, 0.3438, 0.625, 0.5625, 0.5625, 0.625, 0.5625, 0.625, 0.625, 0.5625, 0.625, 0.5625, 0.0625, 0.625, 0.0625, 0.625, 0.125, 0.5625, 0.125, 0.5625, 0.5, 0.625, 0.5, 0.625, 0.5625, 0.5625, 0.5625, 0.375, 0.4688, 0.375, 0.5, 0.375, 0.5, 0.375, 0.4688, 0.8438, 0.5, 0.875, 0.5, 0.875, 0.5625, 0.8438, 0.5625, 0.6875, 0.5, 0.75, 0.5, 0.75, 0.5625, 0.6875, 0.5625, 0.1875, 0.5, 0.25, 0.5, 0.25, 0.5625, 0.1875, 0.5625, 0.4375, 0.5, 0.5, 0.5, 0.5, 0.5625, 0.4375, 0.5625, 0.4375, 0.125, 0.5, 0.125, 0.5, 0.1875, 0.4375, 0.1875, 0.5625, 0.125, 0.625, 0.125, 0.625, 0.1875, 0.5625, 0.1875, 0.5625, 0.0, 0.625, 0.0, 0.625, 0.0625, 0.5625, 0.0625, 0.4375, 0.0, 0.5, 0.0, 0.5, 0.0625, 0.4375, 0.0625, 0.4375, 0.625, 0.5, 0.625, 0.5, 0.6875, 0.4375, 0.6875, 0.1875, 0.625, 0.25, 0.625, 0.25, 0.6875, 0.1875, 0.6875, 0.625, 0.625, 0.625, 0.5625, 0.625, 0.5625, 0.625, 0.625, 0.625, 0.7812, 0.625, 0.75, 0.625, 0.75, 0.625, 0.7812, 0.3438, 0.625, 0.375, 0.625, 0.375, 0.6875, 0.3438, 0.6875, 0.5625, 0.6875, 0.5625, 0.625, 0.5625, 0.625, 0.5625, 0.6875, 0.375, 0.625, 0.4375, 0.625, 0.4375, 0.6875, 0.375, 0.6875, 0.375, 0.0, 0.4375, 0.0, 0.4375, 0.0625, 0.375, 0.0625, 0.375, 0.125, 0.4375, 0.125, 0.4375, 0.1875, 0.375, 0.1875, 0.375, 0.5, 0.4375, 0.5, 0.4375, 0.5625, 0.375, 0.5625, 0.375, 0.5625, 0.4375, 0.5625, 0.4375, 0.625, 0.375, 0.625, 0.375, 0.0625, 0.4375, 0.0625, 0.4375, 0.125, 0.375, 0.125, 0.375, 0.1875, 0.4375, 0.1875, 0.4375, 0.25, 0.375, 0.25, 0.375, 0.4688, 0.4375, 0.4688, 0.4375, 0.5, 0.375, 0.5, 0.375, 0.6875, 0.4375, 0.6875, 0.4375, 0.75, 0.375, 0.75, 0.375, 0.9688, 0.4375, 0.9688, 0.4375, 1.0, 0.375, 1.0, 0.375, 0.8125, 0.4375, 0.8125, 0.4375, 0.875, 0.375, 0.875, 0.375, 0.3125, 0.4375, 0.3125, 0.4375, 0.375, 0.375, 0.375, 0.5469, 0.625, 0.5625, 0.625, 0.5625, 0.6875, 0.5469, 0.6875, 0.5469, 0.0, 0.5625, 0.0, 0.5625, 0.0625, 0.5469, 0.0625, 0.5469, 0.125, 0.5625, 0.125, 0.5625, 0.1875, 0.5469, 0.1875, 0.5469, 0.5, 0.5625, 0.5, 0.5625, 0.5625, 0.5469, 0.5625, 0.5469, 0.0625, 0.5625, 0.0625, 0.5625, 0.125, 0.5469, 0.125, 0.5469, 0.5625, 0.5625, 0.5625, 0.5625, 0.625, 0.5469, 0.625, 0.5, 0.3125, 0.5, 0.2812, 0.5, 0.2812, 0.5, 0.3125, 0.5469, 0.875, 0.5469, 0.8125, 0.5469, 0.8125, 0.5469, 0.875, 0.5469, 0.9688, 0.5625, 0.9688, 0.5625, 1.0, 0.5469, 1.0, 0.5469, 0.6875, 0.5625, 0.6875, 0.5625, 0.75, 0.5469, 0.75, 0.5469, 0.4688, 0.5625, 0.4688, 0.5625, 0.5, 0.5469, 0.5, 0.5469, 0.1875, 0.5625, 0.1875, 0.5625, 0.25, 0.5469, 0.25, 0.5625, 0.2812, 0.5625, 0.3125, 0.5625, 0.3125, 0.5625, 0.2812, 0.5469, 0.7812, 0.5625, 0.7812, 0.5625, 0.8125, 0.5469, 0.8125, 0.375, 0.7812, 0.4375, 0.7812, 0.4375, 0.8125, 0.375, 0.8125, 0.375, 0.375, 0.4375, 0.375, 0.4375, 0.4375, 0.375, 0.4375, 0.25, 0.625, 0.3125, 0.625, 0.3125, 0.6875, 0.25, 0.6875, 0.8438, 0.5625, 0.875, 0.5625, 0.875, 0.5625, 0.8438, 0.5625, 0.6562, 0.5, 0.6875, 0.5, 0.6875, 0.5625, 0.6562, 0.5625, 0.25, 0.5, 0.3125, 0.5, 0.3125, 0.5625, 0.25, 0.5625, 0.25, 0.5625, 0.3125, 0.5625, 0.3125, 0.625, 0.25, 0.625, 0.6875, 0.5625, 0.75, 0.5625, 0.75, 0.5625, 0.6875, 0.5625, 0.4375, 0.375, 0.5, 0.375, 0.5, 0.4375, 0.4375, 0.4375, 0.4375, 0.7812, 0.5, 0.7812, 0.5, 0.8125, 0.4375, 0.8125, 0.5625, 0.7812, 0.625, 0.7812, 0.625, 0.8125, 0.5625, 0.8125, 0.625, 0.1875, 0.625, 0.125, 0.625, 0.125, 0.625, 0.1875, 0.25, 0.6875, 0.3125, 0.6875, 0.3125, 0.75, 0.25, 0.75, 0.5625, 0.375, 0.625, 0.375, 0.625, 0.4375, 0.5625, 0.4375, 0.5625, 0.9375, 0.5625, 0.9688, 0.5625, 0.9688, 0.5625, 0.9375, 0.5, 0.4375, 0.5, 0.375, 0.5, 0.375, 0.5, 0.4375, 0.375, 0.2812, 0.4375, 0.2812, 0.4375, 0.3125, 0.375, 0.3125, 0.375, 0.875, 0.4375, 0.875, 0.4375, 0.9375, 0.375, 0.9375, 0.625, 0.9688, 0.625, 0.9375, 0.625, 0.9375, 0.625, 0.9688, 0.1562, 0.625, 0.1875, 0.625, 0.1875, 0.6875, 0.1562, 0.6875, 0.375, 0.2812, 0.375, 0.3125, 0.375, 0.3125, 0.375, 0.2812, 0.75, 0.5, 0.8125, 0.5, 0.8125, 0.5625, 0.75, 0.5625, 0.625, 0.125, 0.625, 0.0625, 0.625, 0.0625, 0.625, 0.125, 0.1562, 0.5625, 0.1875, 0.5625, 0.1875, 0.625, 0.1562, 0.625, 0.4375, 0.875, 0.5, 0.875, 0.5, 0.9375, 0.4375, 0.9375, 0.4375, 0.2812, 0.5, 0.2812, 0.5, 0.3125, 0.4375, 0.3125, 0.5625, 0.2812, 0.625, 0.2812, 0.625, 0.3125, 0.5625, 0.3125, 0.1875, 0.6875, 0.1875, 0.75, 0.1875, 0.75, 0.1875, 0.6875, 0.625, 0.0625, 0.625, 0.0, 0.625, 0.0, 0.625, 0.0625, 0.5625, 0.875, 0.5625, 0.8125, 0.5625, 0.8125, 0.5625, 0.875, 0.625, 0.0625, 0.625, 0.0, 0.625, 0.0, 0.625, 0.0625, 0.625, 0.625, 0.625, 0.5625, 0.625, 0.5625, 0.625, 0.625, 0.625, 0.6875, 0.625, 0.625, 0.625, 0.625, 0.625, 0.6875, 0.6562, 0.5625, 0.625, 0.5625, 0.625, 0.5625, 0.6562, 0.5625, 0.625, 0.125, 0.625, 0.0625, 0.625, 0.0625, 0.625, 0.125, 0.625, 0.5625, 0.625, 0.5625, 0.625, 0.5625, 0.625, 0.5625, 0.6562, 0.5625, 0.6875, 0.5625, 0.6875, 0.5625, 0.6562, 0.5625, 0.8125, 0.5625, 0.75, 0.5625, 0.75, 0.5625, 0.8125, 0.5625, 0.625, 0.7812, 0.625, 0.75, 0.625, 0.75, 0.625, 0.7812, 0.625, 0.875, 0.625, 0.8125, 0.625, 0.8125, 0.625, 0.875, 0.625, 0.9375, 0.625, 0.875, 0.625, 0.875, 0.625, 0.9375, 0.625, 0.1875, 0.625, 0.125, 0.625, 0.125, 0.625, 0.1875, 0.625, 0.875, 0.625, 0.8125, 0.625, 0.8125, 0.625, 0.875, 0.625, 0.75, 0.625, 0.6875, 0.625, 0.6875, 0.625, 0.75, 0.625, 0.9375, 0.625, 0.875, 0.625, 0.875, 0.625, 0.9375, 0.625, 0.1875, 0.625, 0.125, 0.625, 0.125, 0.625, 0.1875, 0.625, 0.9688, 0.625, 0.9375, 0.625, 0.9375, 0.625, 0.9688, 0.625, 0.75, 0.625, 0.6875, 0.625, 0.6875, 0.625, 0.75, 0.625, 0.0625, 0.625, 0.0, 0.625, 0.0, 0.625, 0.0625, 0.625, 0.625, 0.625, 0.5625, 0.625, 0.5625, 0.625, 0.625, 0.625, 0.6875, 0.625, 0.625, 0.625, 0.625, 0.625, 0.6875, 0.6875, 0.625, 0.6875, 0.5625, 0.75, 0.5625, 0.75, 0.625, 0.625, 0.125, 0.625, 0.0625, 0.625, 0.0625, 0.625, 0.125, 0.8438, 0.5625, 0.875, 0.5625, 0.875, 0.5625, 0.8438, 0.5625, 0.6875, 0.5625, 0.6875, 0.625, 0.6562, 0.625, 0.6562, 0.5625, 0.625, 0.875, 0.625, 0.8125, 0.625, 0.8125, 0.625, 0.875, 0.625, 0.75, 0.625, 0.6875, 0.625, 0.6875, 0.625, 0.75, 0.625, 0.9688, 0.625, 0.9375, 0.625, 0.9375, 0.625, 0.9688, 0.8438, 0.6875, 0.875, 0.6875, 0.875, 0.75, 0.8438, 0.75, 0.6875, 0.6875, 0.75, 0.6875, 0.75, 0.75, 0.6875, 0.75, 0.8438, 0.5625, 0.875, 0.5625, 0.875, 0.625, 0.8438, 0.625, 0.6875, 0.625, 0.75, 0.625, 0.75, 0.6875, 0.6875, 0.6875, 0.8438, 0.625, 0.875, 0.625, 0.875, 0.6875, 0.8438, 0.6875, 0.6562, 0.625, 0.6875, 0.625, 0.6875, 0.6875, 0.6562, 0.6875, 0.6562, 0.6875, 0.6875, 0.6875, 0.6875, 0.75, 0.6562, 0.75, 0.75, 0.625, 0.8125, 0.625, 0.8125, 0.6875, 0.75, 0.6875, 0.8125, 0.5625, 0.8438, 0.5625, 0.8438, 0.625, 0.8125, 0.625, 0.75, 0.6875, 0.8125, 0.6875, 0.8125, 0.75, 0.75, 0.75, 0.625, 0.7812, 0.625, 0.75, 0.625, 0.75, 0.625, 0.7812, 0.6562, 0.625, 0.6562, 0.5625, 0.6562, 0.5625, 0.75, 0.5625, 0.8125, 0.5625, 0.8125, 0.5625, 0.75, 0.5625, 0.8438, 0.5625, 0.8125, 0.5625, 0.8125, 0.5625, 0.8438, 0.5625, 0.625, 0.5625, 0.625, 0.5625, 0.625, 0.5625, 0.625, 0.5625, 0.625, 0.1875, 0.625, 0.1875, 0.625, 0.1875, 0.625, 0.1875, 0.625, 0.1875, 0.625, 0.1875, 0.625, 0.1875, 0.625, 0.1875, 0.6875, 0.5625, 0.75, 0.5625, 0.75, 0.5625, 0.6875, 0.5625, 0.8438, 0.5625, 0.875, 0.5625, 0.875, 0.5625, 0.8438, 0.5625, 0.75, 0.5625, 0.6875, 0.5625, 0.6875, 0.5625, 0.75, 0.5625, 0.8438, 0.5625, 0.8125, 0.5625, 0.8125, 0.5625, 0.8438, 0.5625, 0.75, 0.5625, 0.8125, 0.5625, 0.8125, 0.5625, 0.75, 0.5625, 0.6875, 0.5625, 0.75, 0.5625, 0.75, 0.5625, 0.6875, 0.5625, 0.8438, 0.5625, 0.875, 0.5625, 0.875, 0.5625, 0.8438, 0.5625, 0.6562, 0.5625, 0.6875, 0.5625, 0.6875, 0.5625, 0.6562, 0.5625, 0.75, 0.5625, 0.8125, 0.5625, 0.8125, 0.5625, 0.75, 0.5625, 0.8125, 0.5625, 0.75, 0.5625, 0.75, 0.5625, 0.8125, 0.5625, 0.6875, 0.5625, 0.75, 0.5625, 0.75, 0.5625, 0.6875, 0.5625, 0.6562, 0.5625, 0.625, 0.5625, 0.625, 0.5625, 0.6562, 0.5625, 0.8438, 0.5625, 0.875, 0.5625, 0.875, 0.5625, 0.8438, 0.5625, 0.75, 0.5625, 0.6875, 0.5625, 0.6875, 0.5625, 0.75, 0.5625, 0.6562, 0.5625, 0.6875, 0.5625, 0.6875, 0.5625, 0.6562, 0.5625, 0.3438, 0.6875, 0.375, 0.6875, 0.375, 0.75, 0.3438, 0.75, 0.3438, 0.5, 0.375, 0.5, 0.375, 0.5625, 0.3438, 0.5625, 0.1562, 0.5, 0.1875, 0.5, 0.1875, 0.5625, 0.1562, 0.5625, 0.1562, 0.6875, 0.1875, 0.6875, 0.1875, 0.75, 0.1562, 0.75, 0.3438, 0.6875, 0.375, 0.6875, 0.375, 0.6875, 0.3438, 0.6875, 0.375, 0.1875, 0.375, 0.25, 0.375, 0.25, 0.375, 0.1875, 0.375, 0.5, 0.375, 0.5625, 0.375, 0.5625, 0.375, 0.5, 0.375, 0.0, 0.375, 0.0625, 0.375, 0.0625, 0.375, 0.0, 0.375, 0.9688, 0.375, 1.0, 0.375, 1.0, 0.375, 0.9688, 0.1562, 0.5625, 0.125, 0.5625, 0.125, 0.5625, 0.1562, 0.5625, 0.1562, 0.6875, 0.1875, 0.6875, 0.1875, 0.6875, 0.1562, 0.6875, 0.3125, 0.75, 0.3125, 0.6875, 0.3125, 0.6875, 0.3125, 0.75, 0.375, 0.7812, 0.375, 0.8125, 0.375, 0.8125, 0.375, 0.7812, 0.3438, 0.5625, 0.3125, 0.5625, 0.3125, 0.5625, 0.3438, 0.5625, 0.3125, 0.5625, 0.3125, 0.5, 0.3125, 0.5, 0.3125, 0.5625, 0.375, 0.6875, 0.375, 0.75, 0.375, 0.75, 0.375, 0.6875, 0.5625, 0.625, 0.625, 0.625, 0.625, 0.6875, 0.5625, 0.6875, 0.5625, 0.625, 0.625, 0.625, 0.625, 0.625, 0.5625, 0.625, 0.625, 0.6875, 0.5625, 0.6875, 0.5625, 0.6875, 0.625, 0.6875, 0.625, 0.625, 0.625, 0.6875, 0.625, 0.6875, 0.625, 0.625, 0.125, 0.6875, 0.1562, 0.6875, 0.1562, 0.6875, 0.125, 0.6875, 0.1875, 0.5625, 0.1562, 0.5625, 0.1562, 0.5625, 0.1875, 0.5625, 0.375, 0.9375, 0.375, 0.9688, 0.375, 0.9688, 0.375, 0.9375, 0.125, 0.6875, 0.1562, 0.6875, 0.1562, 0.75, 0.125, 0.75, 0.125, 0.5, 0.1562, 0.5, 0.1562, 0.5625, 0.125, 0.5625, 0.8125, 0.5625, 0.8438, 0.5625, 0.8438, 0.5625, 0.8125, 0.5625, 0.8125, 0.5625, 0.8438, 0.5625, 0.8438, 0.5625, 0.8125, 0.5625, 0.875, 0.5625, 0.8438, 0.5625, 0.8438, 0.5625, 0.875, 0.5625, 0.8125, 0.5625, 0.8438, 0.5625, 0.8438, 0.5625, 0.8125, 0.5625, 0.875, 0.5625, 0.8438, 0.5625, 0.8438, 0.5625, 0.875, 0.5625, 0.8125, 0.625, 0.8438, 0.625, 0.8438, 0.6875, 0.8125, 0.6875, 0.75, 0.625, 0.75, 0.5625, 0.8125, 0.5625, 0.8125, 0.625, 0.8125, 0.6875, 0.8438, 0.6875, 0.8438, 0.75, 0.8125, 0.75, 0.625, 1.0, 0.625, 0.9688, 0.625, 0.9688, 0.625, 1.0, 0.8438, 0.5625, 0.8438, 0.625, 0.8438, 0.5625, 0.625, 1.0, 0.625, 0.9688, 0.625, 0.9688, 0.625, 1.0, 0.5625, 0.25, 0.625, 0.25, 0.625, 0.2812, 0.5625, 0.2812, 0.4375, 0.25, 0.5, 0.25, 0.5, 0.2812, 0.4375, 0.2812, 0.125, 0.5625, 0.1562, 0.5625, 0.1562, 0.625, 0.125, 0.625, 0.375, 0.25, 0.375, 0.2812, 0.375, 0.2812, 0.375, 0.25, 0.125, 0.625, 0.1562, 0.625, 0.1562, 0.6875, 0.125, 0.6875, 0.625, 1.0, 0.625, 0.9688, 0.625, 0.9688, 0.625, 1.0, 0.375, 0.25, 0.4375, 0.25, 0.4375, 0.2812, 0.375, 0.2812, 0.5469, 0.25, 0.5625, 0.25, 0.5625, 0.2812, 0.5469, 0.2812, 0.8125, 0.5625, 0.8438, 0.5625, 0.8438, 0.5625, 0.8125, 0.5625, 0.5625, 0.9688, 0.5469, 0.9688, 0.5469, 0.9688, 0.5625, 0.9688, 0.375, 0.9375, 0.4375, 0.9375, 0.4375, 0.9688, 0.375, 0.9688, 0.8125, 0.5, 0.8438, 0.5, 0.8438, 0.5625, 0.8125, 0.5625, 0.4375, 0.9375, 0.5, 0.9375, 0.5, 0.9688, 0.4375, 0.9688, 0.625, 0.8125, 0.625, 0.875, 0.625, 0.875, 0.625, 0.8125, 0.375, 0.5625, 0.3438, 0.5625, 0.3438, 0.5625, 0.375, 0.5625, 0.375, 0.75, 0.375, 0.7812, 0.375, 0.7812, 0.375, 0.75, 0.3125, 0.6875, 0.3438, 0.6875, 0.3438, 0.6875, 0.3125, 0.6875, 0.3125, 0.5, 0.3438, 0.5, 0.3438, 0.5625, 0.3125, 0.5625, 0.3125, 0.6875, 0.3438, 0.6875, 0.3438, 0.75, 0.3125, 0.75, 0.625, 0.5625, 0.6562, 0.5625, 0.6562, 0.5625, 0.625, 0.5625, 0.6875, 0.5625, 0.6562, 0.5625, 0.6562, 0.5625, 0.6875, 0.5625, 0.625, 0.5625, 0.6562, 0.5625, 0.6562, 0.5625, 0.625, 0.5625, 0.625, 0.8125, 0.625, 0.7812, 0.625, 0.7812, 0.625, 0.8125, 0.625, 0.6875, 0.6562, 0.6875, 0.6562, 0.75, 0.625, 0.75, 0.625, 0.5625, 0.6562, 0.5625, 0.6562, 0.625, 0.625, 0.625, 0.625, 0.625, 0.6562, 0.625, 0.6562, 0.6875, 0.625, 0.6875, 0.625, 0.5625, 0.6562, 0.5625, 0.6562, 0.5625, 0.625, 0.5625, 0.625, 0.8125, 0.625, 0.7812, 0.625, 0.7812, 0.625, 0.8125, 0.625, 0.5625, 0.6562, 0.5625, 0.6562, 0.5625, 0.625, 0.5625, 0.6875, 0.5625, 0.6562, 0.5625, 0.6562, 0.5625, 0.6875, 0.5625, 0.5625, 0.75, 0.625, 0.75, 0.625, 0.7812, 0.5625, 0.7812, 0.4375, 0.75, 0.5, 0.75, 0.5, 0.7812, 0.4375, 0.7812, 0.625, 0.5, 0.6562, 0.5, 0.6562, 0.5625, 0.625, 0.5625, 0.375, 0.75, 0.4375, 0.75, 0.4375, 0.7812, 0.375, 0.7812, 0.5469, 0.75, 0.5625, 0.75, 0.5625, 0.7812, 0.5469, 0.7812, 0.5625, 0.375, 0.5625, 0.4375, 0.5625, 0.4375, 0.5625, 0.375, 0.375, 0.4375, 0.4375, 0.4375, 0.4375, 0.4688, 0.375, 0.4688, 0.3125, 0.625, 0.3438, 0.625, 0.3438, 0.6875, 0.3125, 0.6875, 0.625, 0.8125, 0.625, 0.7812, 0.625, 0.7812, 0.625, 0.8125, 0.375, 0.4375, 0.375, 0.4688, 0.375, 0.4688, 0.375, 0.4375, 0.3125, 0.5625, 0.3438, 0.5625, 0.3438, 0.625, 0.3125, 0.625, 0.4375, 0.4375, 0.5, 0.4375, 0.5, 0.4688, 0.4375, 0.4688, 0.625, 0.5625, 0.6562, 0.5625, 0.6562, 0.5625, 0.625, 0.5625, 0.5625, 0.4375, 0.625, 0.4375, 0.625, 0.4688, 0.5625, 0.4688, 0.5625, 0.8125, 0.625, 0.8125, 0.625, 0.875, 0.5625, 0.875, 0.5625, 0.875, 0.625, 0.875, 0.625, 0.9375, 0.5625, 0.9375, 0.5625, 0.9375, 0.625, 0.9375, 0.625, 0.9688, 0.5625, 0.9688, 0.625, 0.875, 0.625, 0.9375, 0.625, 0.9375, 0.625, 0.875, 0.625, 0.9375, 0.625, 0.9688, 0.625, 0.9688, 0.625, 0.9375, 0.5625, 0.9688, 0.5625, 0.9375, 0.5625, 0.9375, 0.5625, 0.9688, 0.5625, 0.9375, 0.5625, 0.875, 0.5625, 0.875, 0.5625, 0.9375, 0.625, 0.9688, 0.5625, 0.9688, 0.5625, 0.9688, 0.625, 0.9688, 0.5469, 0.3125, 0.5625, 0.3125, 0.5625, 0.375, 0.5469, 0.375, 0.5469, 0.375, 0.5625, 0.375, 0.5625, 0.4375, 0.5469, 0.4375, 0.5469, 0.2812, 0.5625, 0.2812, 0.5625, 0.3125, 0.5469, 0.3125, 0.5469, 0.4375, 0.5625, 0.4375, 0.5625, 0.4688, 0.5469, 0.4688, 0.5469, 0.2812, 0.5625, 0.2812, 0.5625, 0.2812, 0.5469, 0.2812, 0.5312, 0.4688, 0.5, 0.4688, 0.5, 0.4688, 0.5312, 0.4688, 0.5, 0.375, 0.5, 0.3125, 0.5, 0.3125, 0.5, 0.375, 0.5625, 0.4375, 0.5625, 0.4688, 0.5625, 0.4688, 0.5625, 0.4375, 0.5625, 0.3125, 0.5625, 0.375, 0.5625, 0.375, 0.5625, 0.3125, 0.5, 0.4688, 0.5, 0.4375, 0.5, 0.4375, 0.5, 0.4688, 0.5469, 0.4688, 0.5312, 0.4688, 0.5312, 0.4688, 0.5469, 0.4688, 0.5, 0.2812, 0.5312, 0.2812, 0.5312, 0.2812, 0.5, 0.2812, 0.5, 0.4375, 0.5312, 0.4375, 0.5312, 0.4688, 0.5, 0.4688, 0.5, 0.2812, 0.5312, 0.2812, 0.5312, 0.3125, 0.5, 0.3125, 0.5, 0.375, 0.5312, 0.375, 0.5312, 0.4375, 0.5, 0.4375, 0.5, 0.3125, 0.5312, 0.3125, 0.5312, 0.375, 0.5, 0.375, 0.5, 0.75, 0.5312, 0.75, 0.5312, 0.7812, 0.5, 0.7812, 0.5, 0.9375, 0.5312, 0.9375, 0.5312, 0.9688, 0.5, 0.9688, 0.5, 0.25, 0.5312, 0.25, 0.5312, 0.2812, 0.5, 0.2812, 0.5, 0.875, 0.5312, 0.875, 0.5312, 0.9375, 0.5, 0.9375, 0.5, 0.7812, 0.5312, 0.7812, 0.5312, 0.8125, 0.5, 0.8125, 0.5, 0.1875, 0.5312, 0.1875, 0.5312, 0.25, 0.5, 0.25, 0.5, 0.4688, 0.5312, 0.4688, 0.5312, 0.5, 0.5, 0.5, 0.5, 0.6875, 0.5312, 0.6875, 0.5312, 0.75, 0.5, 0.75, 0.5, 0.9688, 0.5312, 0.9688, 0.5312, 1.0, 0.5, 1.0, 0.5, 0.8125, 0.5312, 0.8125, 0.5312, 0.875, 0.5, 0.875, 0.5, 0.5625, 0.5312, 0.5625, 0.5312, 0.625, 0.5, 0.625, 0.5, 0.0625, 0.5312, 0.0625, 0.5312, 0.125, 0.5, 0.125, 0.5, 0.5, 0.5312, 0.5, 0.5312, 0.5625, 0.5, 0.5625, 0.5, 0.125, 0.5312, 0.125, 0.5312, 0.1875, 0.5, 0.1875, 0.5, 0.0, 0.5312, 0.0, 0.5312, 0.0625, 0.5, 0.0625, 0.5, 0.625, 0.5312, 0.625, 0.5312, 0.6875, 0.5, 0.6875, 0.5625, 0.4688, 0.5469, 0.4688, 0.5469, 0.4688, 0.5625, 0.4688, 0.5312, 0.2812, 0.5469, 0.2812, 0.5469, 0.2812, 0.5312, 0.2812, 0.5312, 0.4375, 0.5469, 0.4375, 0.5469, 0.4688, 0.5312, 0.4688, 0.5312, 0.2812, 0.5469, 0.2812, 0.5469, 0.3125, 0.5312, 0.3125, 0.5312, 0.375, 0.5469, 0.375, 0.5469, 0.4375, 0.5312, 0.4375, 0.5312, 0.3125, 0.5469, 0.3125, 0.5469, 0.375, 0.5312, 0.375, 0.5312, 0.75, 0.5469, 0.75, 0.5469, 0.7812, 0.5312, 0.7812, 0.5312, 0.9375, 0.5469, 0.9375, 0.5469, 0.9688, 0.5312, 0.9688, 0.5312, 0.25, 0.5469, 0.25, 0.5469, 0.2812, 0.5312, 0.2812, 0.5312, 0.875, 0.5469, 0.875, 0.5469, 0.9375, 0.5312, 0.9375, 0.5312, 0.7812, 0.5469, 0.7812, 0.5469, 0.8125, 0.5312, 0.8125, 0.5312, 0.1875, 0.5469, 0.1875, 0.5469, 0.25, 0.5312, 0.25, 0.5312, 0.4688, 0.5469, 0.4688, 0.5469, 0.5, 0.5312, 0.5, 0.5312, 0.6875, 0.5469, 0.6875, 0.5469, 0.75, 0.5312, 0.75, 0.5312, 0.9688, 0.5469, 0.9688, 0.5469, 1.0, 0.5312, 1.0, 0.5312, 0.8125, 0.5469, 0.8125, 0.5469, 0.875, 0.5312, 0.875, 0.5312, 0.5625, 0.5469, 0.5625, 0.5469, 0.625, 0.5312, 0.625, 0.5312, 0.0625, 0.5469, 0.0625, 0.5469, 0.125, 0.5312, 0.125, 0.5312, 0.5, 0.5469, 0.5, 0.5469, 0.5625, 0.5312, 0.5625, 0.5312, 0.125, 0.5469, 0.125, 0.5469, 0.1875, 0.5312, 0.1875, 0.5312, 0.0, 0.5469, 0.0, 0.5469, 0.0625, 0.5312, 0.0625, 0.5312, 0.625, 0.5469, 0.625, 0.5469, 0.6875, 0.5312, 0.6875, 0.5469, 0.8125, 0.5625, 0.8125, 0.5625, 0.875, 0.5469, 0.875, 0.5469, 0.875, 0.5625, 0.875, 0.5625, 0.9375, 0.5469, 0.9375, 0.5469, 0.9375, 0.5625, 0.9375, 0.5625, 0.9688, 0.5469, 0.9688, 0.5625, 0.875, 0.5625, 0.9375, 0.5625, 0.9375, 0.5625, 0.875, 0.5469, 0.8125, 0.5625, 0.8125, 0.5625, 0.8125, 0.5469, 0.8125, 0.5469, 0.9375, 0.5469, 0.875, 0.5469, 0.875, 0.5469, 0.9375, 0.5469, 0.9688, 0.5469, 0.9375, 0.5469, 0.9375, 0.5469, 0.9688, 0.5625, 0.8125, 0.5625, 0.875, 0.5625, 0.875, 0.5625, 0.8125, 0.625, 0.5625, 0.6562, 0.5625, 0.6562, 0.5625, 0.625, 0.5625, 0.625, 0.8125, 0.625, 0.7812, 0.625, 0.7812, 0.625, 0.8125, 0.625, 1.0, 0.625, 0.9688, 0.625, 0.9688, 0.625, 1.0, 0.8125, 0.5625, 0.8438, 0.5625, 0.8438, 0.5625, 0.8125, 0.5625, 0.75, 0.5625, 0.8125, 0.5625, 0.8125, 0.5625, 0.75, 0.5625, 0.625, 0.7812, 0.625, 0.75, 0.625, 0.75, 0.625, 0.7812, 0.625, 0.875, 0.625, 0.8125, 0.625, 0.8125, 0.625, 0.875, 0.6562, 0.5625, 0.6875, 0.5625, 0.6875, 0.5625, 0.6562, 0.5625, 0.8438, 0.5625, 0.875, 0.5625, 0.875, 0.5625, 0.8438, 0.5625, 0.625, 0.125, 0.625, 0.0625, 0.625, 0.0625, 0.625, 0.125, 0.6875, 0.5625, 0.75, 0.5625, 0.75, 0.5625, 0.6875, 0.5625, 0.625, 0.6875, 0.625, 0.625, 0.625, 0.625, 0.625, 0.6875, 0.625, 0.625, 0.625, 0.5625, 0.625, 0.5625, 0.625, 0.625, 0.625, 0.0625, 0.625, 0.0, 0.625, 0.0, 0.625, 0.0625, 0.625, 0.75, 0.625, 0.6875, 0.625, 0.6875, 0.625, 0.75, 0.625, 0.9688, 0.625, 0.9375, 0.625, 0.9375, 0.625, 0.9688, 0.625, 0.1875, 0.625, 0.125, 0.625, 0.125, 0.625, 0.1875, 0.625, 0.9375, 0.625, 0.875, 0.625, 0.875, 0.625, 0.9375])
me_cube_001.materials.append(mat_copymachine_material)
me_cube_001.update()
me_plane_001 = bpy.data.meshes.new('Plane.001')
me_plane_001.from_pydata([(-5.0, -5.0, 0.0), (5.0, -5.0, 0.0), (-5.0, 5.0, 0.0), (5.0, 5.0, 0.0), (-5.0, 4.0, 0.0), (-5.0, 3.0, 0.0), (-5.0, 2.0, 0.0), (-5.0, 1.0, 0.0), (-5.0, 0.0, 0.0), (-5.0, -1.0, 0.0), (-5.0, -2.0, 0.0), (-5.0, -3.0, 0.0), (-5.0, -4.0, 0.0), (-4.0, -5.0, 0.0), (-3.0, -5.0, 0.0), (-2.0, -5.0, 0.0), (-1.0, -5.0, 0.0), (0.0, -5.0, 0.0), (1.0, -5.0, 0.0), (2.0, -5.0, 0.0), (3.0, -5.0, 0.0), (4.0, -5.0, 0.0), (5.0, -4.0, 0.0), (5.0, -3.0, 0.0), (5.0, -2.0, 0.0), (5.0, -1.0, 0.0), (5.0, 0.0, 0.0), (5.0, 1.0, 0.0), (5.0, 2.0, 0.0), (5.0, 3.0, 0.0), (5.0, 4.0, 0.0), (4.0, 5.0, 0.0), (3.0, 5.0, 0.0), (2.0, 5.0, 0.0), (1.0, 5.0, 0.0), (0.0, 5.0, 0.0), (-1.0, 5.0, 0.0), (-2.0, 5.0, 0.0), (-3.0, 5.0, 0.0), (-4.0, 5.0, 0.0), (-4.0, -4.0, 0.0), (-4.0, -3.0, 0.0), (-4.0, -2.0, 0.0), (-4.0, -1.0, 0.0), (-4.0, 0.0, 0.0), (-4.0, 1.0, 0.0), (-4.0, 2.0, 0.0), (-4.0, 3.0, 0.0), (-4.0, 4.0, 0.0), (-3.0, -4.0, 0.0), (-3.0, -3.0, 0.0), (-3.0, -2.0, 0.0), (-3.0, -1.0, 0.0), (-3.0, 0.0, 0.0), (-3.0, 1.0, 0.0), (-3.0, 2.0, 0.0), (-3.0, 3.0, 0.0), (-3.0, 4.0, 0.0), (-2.0, -4.0, 0.0), (-2.0, -3.0, 0.0), (-2.0, -2.0, 0.0), (-2.0, -1.0, 0.0), (-2.0, 0.0, 0.0), (-2.0, 1.0, 0.0), (-2.0, 2.0, 0.0), (-2.0, 3.0, 0.0), (-2.0, 4.0, 0.0), (-1.0, -4.0, 0.0), (-1.0, -3.0, 0.0), (-1.0, -2.0, 0.0), (-1.0, -1.0, 0.0), (-1.0, 0.0, 0.0), (-1.0, 1.0, 0.0), (-1.0, 2.0, 0.0), (-1.0, 3.0, 0.0), (-1.0, 4.0, 0.0), (0.0, -4.0, 0.0), (0.0, -3.0, 0.0), (0.0, -2.0, 0.0), (0.0, -1.0, 0.0), (0.0, 0.0, 0.0), (0.0, 1.0, 0.0), (0.0, 2.0, 0.0), (0.0, 3.0, 0.0), (0.0, 4.0, 0.0), (1.0, -4.0, 0.0), (1.0, -3.0, 0.0), (1.0, -2.0, 0.0), (1.0, -1.0, 0.0), (1.0, 0.0, 0.0), (1.0, 1.0, 0.0), (1.0, 2.0, 0.0), (1.0, 3.0, 0.0), (1.0, 4.0, 0.0), (2.0, -4.0, 0.0), (2.0, -3.0, 0.0), (2.0, -2.0, 0.0), (2.0, -1.0, 0.0), (2.0, 0.0, 0.0), (2.0, 1.0, 0.0), (2.0, 2.0, 0.0), (2.0, 3.0, 0.0), (2.0, 4.0, 0.0), (3.0, -4.0, 0.0), (3.0, -3.0, 0.0), (3.0, -2.0, 0.0), (3.0, -1.0, 0.0), (3.0, 0.0, 0.0), (3.0, 1.0, 0.0), (3.0, 2.0, 0.0), (3.0, 3.0, 0.0), (3.0, 4.0, 0.0), (4.0, -4.0, 0.0), (4.0, -3.0, 0.0), (4.0, -2.0, 0.0), (4.0, -1.0, 0.0), (4.0, 0.0, 0.0), (4.0, 1.0, 0.0), (4.0, 2.0, 0.0), (4.0, 3.0, 0.0), (4.0, 4.0, 0.0), (-1.0, 7.0, 0.0), (-1.0, 6.0, 0.0), (-2.0, 6.0, 0.0), (-3.0, 6.0, 0.0), (-2.0, 8.0, 0.0), (-2.0, 7.0, 0.0), (-3.0, 7.0, 0.0), (-1.0, 8.0, 0.0), (-3.0, 8.0, 0.0), (-2.0, 9.0, 0.0), (-1.0, 9.0, 0.0), (-3.0, 9.0, 0.0), (-2.0, 10.0, 0.0), (-1.0, 10.0, 0.0), (-3.0, 10.0, 0.0), (0.0, 7.0, 0.0), (0.0, 8.0, 0.0), (0.0, 9.0, 0.0), (0.0, 10.0, 0.0), (1.0, 7.0, 0.0), (1.0, 8.0, 0.0), (1.0, 9.0, 0.0), (1.0, 10.0, 0.0), (2.0, 7.0, 0.0), (2.0, 8.0, 0.0), (2.0, 9.0, 0.0), (2.0, 10.0, 0.0), (-2.0, 11.0, 0.0), (-1.0, 11.0, 0.0), (-3.0, 11.0, 0.0), (0.0, 11.0, 0.0), (1.0, 11.0, 0.0), (2.0, 11.0, 0.0), (-2.0, 12.0, 0.0), (-1.0, 12.0, 0.0), (-3.0, 12.0, 0.0), (0.0, 12.0, 0.0), (1.0, 12.0, 0.0), (2.0, 12.0, 0.0)], [], [(120, 30, 3, 31), (4, 48, 39, 2), (48, 57, 38, 39), (57, 66, 37, 38), (66, 75, 36, 37), (75, 84, 35, 36), (84, 93, 34, 35), (93, 102, 33, 34), (102, 111, 32, 33), (111, 120, 31, 32), (0, 13, 40, 12), (12, 40, 41, 11), (11, 41, 42, 10), (10, 42, 43, 9), (9, 43, 44, 8), (8, 44, 45, 7), (7, 45, 46, 6), (6, 46, 47, 5), (5, 47, 48, 4), (13, 14, 49, 40), (40, 49, 50, 41), (41, 50, 51, 42), (42, 51, 52, 43), (43, 52, 53, 44), (44, 53, 54, 45), (45, 54, 55, 46), (46, 55, 56, 47), (47, 56, 57, 48), (14, 15, 58, 49), (49, 58, 59, 50), (50, 59, 60, 51), (51, 60, 61, 52), (52, 61, 62, 53), (53, 62, 63, 54), (54, 63, 64, 55), (55, 64, 65, 56), (56, 65, 66, 57), (15, 16, 67, 58), (58, 67, 68, 59), (59, 68, 69, 60), (60, 69, 70, 61), (61, 70, 71, 62), (62, 71, 72, 63), (63, 72, 73, 64), (64, 73, 74, 65), (65, 74, 75, 66), (16, 17, 76, 67), (67, 76, 77, 68), (68, 77, 78, 69), (69, 78, 79, 70), (70, 79, 80, 71), (71, 80, 81, 72), (72, 81, 82, 73), (73, 82, 83, 74), (74, 83, 84, 75), (17, 18, 85, 76), (76, 85, 86, 77), (77, 86, 87, 78), (78, 87, 88, 79), (79, 88, 89, 80), (80, 89, 90, 81), (81, 90, 91, 82), (82, 91, 92, 83), (83, 92, 93, 84), (18, 19, 94, 85), (85, 94, 95, 86), (86, 95, 96, 87), (87, 96, 97, 88), (88, 97, 98, 89), (89, 98, 99, 90), (90, 99, 100, 91), (91, 100, 101, 92), (92, 101, 102, 93), (19, 20, 103, 94), (94, 103, 104, 95), (95, 104, 105, 96), (96, 105, 106, 97), (97, 106, 107, 98), (98, 107, 108, 99), (99, 108, 109, 100), (100, 109, 110, 101), (101, 110, 111, 102), (20, 21, 112, 103), (103, 112, 113, 104), (104, 113, 114, 105), (105, 114, 115, 106), (106, 115, 116, 107), (107, 116, 117, 108), (108, 117, 118, 109), (109, 118, 119, 110), (110, 119, 120, 111), (21, 1, 22, 112), (112, 22, 23, 113), (113, 23, 24, 114), (114, 24, 25, 115), (115, 25, 26, 116), (116, 26, 27, 117), (117, 27, 28, 118), (118, 28, 29, 119), (119, 29, 30, 120), (38, 37, 123, 124), (123, 122, 121, 126), (37, 36, 122, 123), (126, 121, 128, 125), (127, 126, 125, 129), (125, 128, 131, 130), (129, 125, 130, 132), (124, 123, 126, 127), (130, 131, 134, 133), (132, 130, 133, 135), (134, 131, 138, 139), (131, 128, 137, 138), (128, 121, 136, 137), (139, 138, 142, 143), (138, 137, 141, 142), (137, 136, 140, 141), (143, 142, 146, 147), (142, 141, 145, 146), (141, 140, 144, 145), (139, 143, 152, 151), (143, 147, 153, 152), (135, 133, 148, 150), (133, 134, 149, 148), (134, 139, 151, 149), (149, 151, 157, 155), (150, 148, 154, 156), (151, 152, 158, 157), (148, 149, 155, 154), (152, 153, 159, 158)])
_uv = me_plane_001.uv_layers.new(name='UVMap')
_uv.uv.foreach_set('vector', [0.7446, 0.6161, 0.8035, 0.6161, 0.8035, 0.6749, 0.7446, 0.6749, 0.2152, 0.6161, 0.2741, 0.6161, 0.2741, 0.6749, 0.2152, 0.6749, 0.2741, 0.6161, 0.3329, 0.6161, 0.3329, 0.6749, 0.2741, 0.6749, 0.3329, 0.6161, 0.3917, 0.6161, 0.3917, 0.6749, 0.3329, 0.6749, 0.3917, 0.6161, 0.4505, 0.6161, 0.4505, 0.6749, 0.3917, 0.6749, 0.4505, 0.6161, 0.5093, 0.6161, 0.5093, 0.6749, 0.4505, 0.6749, 0.5093, 0.6161, 0.5682, 0.6161, 0.5682, 0.6749, 0.5093, 0.6749, 0.5682, 0.6161, 0.627, 0.6161, 0.627, 0.6749, 0.5682, 0.6749, 0.627, 0.6161, 0.6858, 0.6161, 0.6858, 0.6749, 0.627, 0.6749, 0.6858, 0.6161, 0.7446, 0.6161, 0.7446, 0.6749, 0.6858, 0.6749, 0.2152, 0.08664, 0.2741, 0.08664, 0.2741, 0.1455, 0.2152, 0.1455, 0.2152, 0.1455, 0.2741, 0.1455, 0.2741, 0.2043, 0.2152, 0.2043, 0.2152, 0.2043, 0.2741, 0.2043, 0.2741, 0.2631, 0.2152, 0.2631, 0.2152, 0.2631, 0.2741, 0.2631, 0.2741, 0.3219, 0.2152, 0.3219, 0.2152, 0.3219, 0.2741, 0.3219, 0.2741, 0.3808, 0.2152, 0.3808, 0.2152, 0.3808, 0.2741, 0.3808, 0.2741, 0.4396, 0.2152, 0.4396, 0.2152, 0.4396, 0.2741, 0.4396, 0.2741, 0.4984, 0.2152, 0.4984, 0.2152, 0.4984, 0.2741, 0.4984, 0.2741, 0.5572, 0.2152, 0.5572, 0.2152, 0.5572, 0.2741, 0.5572, 0.2741, 0.6161, 0.2152, 0.6161, 0.2741, 0.08664, 0.3329, 0.08664, 0.3329, 0.1455, 0.2741, 0.1455, 0.2741, 0.1455, 0.3329, 0.1455, 0.3329, 0.2043, 0.2741, 0.2043, 0.2741, 0.2043, 0.3329, 0.2043, 0.3329, 0.2631, 0.2741, 0.2631, 0.2741, 0.2631, 0.3329, 0.2631, 0.3329, 0.3219, 0.2741, 0.3219, 0.2741, 0.3219, 0.3329, 0.3219, 0.3329, 0.3808, 0.2741, 0.3808, 0.2741, 0.3808, 0.3329, 0.3808, 0.3329, 0.4396, 0.2741, 0.4396, 0.2741, 0.4396, 0.3329, 0.4396, 0.3329, 0.4984, 0.2741, 0.4984, 0.2741, 0.4984, 0.3329, 0.4984, 0.3329, 0.5572, 0.2741, 0.5572, 0.2741, 0.5572, 0.3329, 0.5572, 0.3329, 0.6161, 0.2741, 0.6161, 0.3329, 0.08664, 0.3917, 0.08664, 0.3917, 0.1455, 0.3329, 0.1455, 0.3329, 0.1455, 0.3917, 0.1455, 0.3917, 0.2043, 0.3329, 0.2043, 0.3329, 0.2043, 0.3917, 0.2043, 0.3917, 0.2631, 0.3329, 0.2631, 0.3329, 0.2631, 0.3917, 0.2631, 0.3917, 0.3219, 0.3329, 0.3219, 0.3329, 0.3219, 0.3917, 0.3219, 0.3917, 0.3808, 0.3329, 0.3808, 0.3329, 0.3808, 0.3917, 0.3808, 0.3917, 0.4396, 0.3329, 0.4396, 0.3329, 0.4396, 0.3917, 0.4396, 0.3917, 0.4984, 0.3329, 0.4984, 0.3329, 0.4984, 0.3917, 0.4984, 0.3917, 0.5572, 0.3329, 0.5572, 0.3329, 0.5572, 0.3917, 0.5572, 0.3917, 0.6161, 0.3329, 0.6161, 0.3917, 0.08664, 0.4505, 0.08664, 0.4505, 0.1455, 0.3917, 0.1455, 0.3917, 0.1455, 0.4505, 0.1455, 0.4505, 0.2043, 0.3917, 0.2043, 0.3917, 0.2043, 0.4505, 0.2043, 0.4505, 0.2631, 0.3917, 0.2631, 0.3917, 0.2631, 0.4505, 0.2631, 0.4505, 0.3219, 0.3917, 0.3219, 0.3917, 0.3219, 0.4505, 0.3219, 0.4505, 0.3808, 0.3917, 0.3808, 0.3917, 0.3808, 0.4505, 0.3808, 0.4505, 0.4396, 0.3917, 0.4396, 0.3917, 0.4396, 0.4505, 0.4396, 0.4505, 0.4984, 0.3917, 0.4984, 0.3917, 0.4984, 0.4505, 0.4984, 0.4505, 0.5572, 0.3917, 0.5572, 0.3917, 0.5572, 0.4505, 0.5572, 0.4505, 0.6161, 0.3917, 0.6161, 0.4505, 0.08664, 0.5093, 0.08664, 0.5093, 0.1455, 0.4505, 0.1455, 0.4505, 0.1455, 0.5093, 0.1455, 0.5093, 0.2043, 0.4505, 0.2043, 0.4505, 0.2043, 0.5093, 0.2043, 0.5093, 0.2631, 0.4505, 0.2631, 0.4505, 0.2631, 0.5093, 0.2631, 0.5093, 0.3219, 0.4505, 0.3219, 0.4505, 0.3219, 0.5093, 0.3219, 0.5093, 0.3808, 0.4505, 0.3808, 0.4505, 0.3808, 0.5093, 0.3808, 0.5093, 0.4396, 0.4505, 0.4396, 0.4505, 0.4396, 0.5093, 0.4396, 0.5093, 0.4984, 0.4505, 0.4984, 0.4505, 0.4984, 0.5093, 0.4984, 0.5093, 0.5572, 0.4505, 0.5572, 0.4505, 0.5572, 0.5093, 0.5572, 0.5093, 0.6161, 0.4505, 0.6161, 0.5093, 0.08664, 0.5682, 0.08664, 0.5682, 0.1455, 0.5093, 0.1455, 0.5093, 0.1455, 0.5682, 0.1455, 0.5682, 0.2043, 0.5093, 0.2043, 0.5093, 0.2043, 0.5682, 0.2043, 0.5682, 0.2631, 0.5093, 0.2631, 0.5093, 0.2631, 0.5682, 0.2631, 0.5682, 0.3219, 0.5093, 0.3219, 0.5093, 0.3219, 0.5682, 0.3219, 0.5682, 0.3808, 0.5093, 0.3808, 0.5093, 0.3808, 0.5682, 0.3808, 0.5682, 0.4396, 0.5093, 0.4396, 0.5093, 0.4396, 0.5682, 0.4396, 0.5682, 0.4984, 0.5093, 0.4984, 0.5093, 0.4984, 0.5682, 0.4984, 0.5682, 0.5572, 0.5093, 0.5572, 0.5093, 0.5572, 0.5682, 0.5572, 0.5682, 0.6161, 0.5093, 0.6161, 0.5682, 0.08664, 0.627, 0.08664, 0.627, 0.1455, 0.5682, 0.1455, 0.5682, 0.1455, 0.627, 0.1455, 0.627, 0.2043, 0.5682, 0.2043, 0.5682, 0.2043, 0.627, 0.2043, 0.627, 0.2631, 0.5682, 0.2631, 0.5682, 0.2631, 0.627, 0.2631, 0.627, 0.3219, 0.5682, 0.3219, 0.5682, 0.3219, 0.627, 0.3219, 0.627, 0.3808, 0.5682, 0.3808, 0.5682, 0.3808, 0.627, 0.3808, 0.627, 0.4396, 0.5682, 0.4396, 0.5682, 0.4396, 0.627, 0.4396, 0.627, 0.4984, 0.5682, 0.4984, 0.5682, 0.4984, 0.627, 0.4984, 0.627, 0.5572, 0.5682, 0.5572, 0.5682, 0.5572, 0.627, 0.5572, 0.627, 0.6161, 0.5682, 0.6161, 0.627, 0.08664, 0.6858, 0.08664, 0.6858, 0.1455, 0.627, 0.1455, 0.627, 0.1455, 0.6858, 0.1455, 0.6858, 0.2043, 0.627, 0.2043, 0.627, 0.2043, 0.6858, 0.2043, 0.6858, 0.2631, 0.627, 0.2631, 0.627, 0.2631, 0.6858, 0.2631, 0.6858, 0.3219, 0.627, 0.3219, 0.627, 0.3219, 0.6858, 0.3219, 0.6858, 0.3808, 0.627, 0.3808, 0.627, 0.3808, 0.6858, 0.3808, 0.6858, 0.4396, 0.627, 0.4396, 0.627, 0.4396, 0.6858, 0.4396, 0.6858, 0.4984, 0.627, 0.4984, 0.627, 0.4984, 0.6858, 0.4984, 0.6858, 0.5572, 0.627, 0.5572, 0.627, 0.5572, 0.6858, 0.5572, 0.6858, 0.6161, 0.627, 0.6161, 0.6858, 0.08664, 0.7446, 0.08664, 0.7446, 0.1455, 0.6858, 0.1455, 0.6858, 0.1455, 0.7446, 0.1455, 0.7446, 0.2043, 0.6858, 0.2043, 0.6858, 0.2043, 0.7446, 0.2043, 0.7446, 0.2631, 0.6858, 0.2631, 0.6858, 0.2631, 0.7446, 0.2631, 0.7446, 0.3219, 0.6858, 0.3219, 0.6858, 0.3219, 0.7446, 0.3219, 0.7446, 0.3808, 0.6858, 0.3808, 0.6858, 0.3808, 0.7446, 0.3808, 0.7446, 0.4396, 0.6858, 0.4396, 0.6858, 0.4396, 0.7446, 0.4396, 0.7446, 0.4984, 0.6858, 0.4984, 0.6858, 0.4984, 0.7446, 0.4984, 0.7446, 0.5572, 0.6858, 0.5572, 0.6858, 0.5572, 0.7446, 0.5572, 0.7446, 0.6161, 0.6858, 0.6161, 0.7446, 0.08664, 0.8035, 0.08664, 0.8035, 0.1455, 0.7446, 0.1455, 0.7446, 0.1455, 0.8035, 0.1455, 0.8035, 0.2043, 0.7446, 0.2043, 0.7446, 0.2043, 0.8035, 0.2043, 0.8035, 0.2631, 0.7446, 0.2631, 0.7446, 0.2631, 0.8035, 0.2631, 0.8035, 0.3219, 0.7446, 0.3219, 0.7446, 0.3219, 0.8035, 0.3219, 0.8035, 0.3808, 0.7446, 0.3808, 0.7446, 0.3808, 0.8035, 0.3808, 0.8035, 0.4396, 0.7446, 0.4396, 0.7446, 0.4396, 0.8035, 0.4396, 0.8035, 0.4984, 0.7446, 0.4984, 0.7446, 0.4984, 0.8035, 0.4984, 0.8035, 0.5572, 0.7446, 0.5572, 0.7446, 0.5572, 0.8035, 0.5572, 0.8035, 0.6161, 0.7446, 0.6161, 0.3329, 0.6749, 0.3917, 0.6749, 0.3917, 0.7337, 0.3329, 0.7337, 0.3917, 0.7337, 0.4505, 0.7337, 0.4505, 0.7925, 0.3917, 0.7925, 0.3917, 0.6749, 0.4505, 0.6749, 0.4505, 0.7337, 0.3917, 0.7337, 0.3917, 0.7925, 0.4505, 0.7925, 0.4505, 0.8513, 0.3917, 0.8513, 0.3329, 0.7925, 0.3917, 0.7925, 0.3917, 0.8513, 0.3329, 0.8513, 0.3917, 0.8513, 0.4505, 0.8513, 0.4505, 0.9102, 0.3917, 0.9102, 0.3329, 0.8513, 0.3917, 0.8513, 0.3917, 0.9102, 0.3329, 0.9102, 0.3329, 0.7337, 0.3917, 0.7337, 0.3917, 0.7925, 0.3329, 0.7925, 0.3917, 0.9102, 0.4505, 0.9102, 0.4505, 0.969, 0.3917, 0.969, 0.3329, 0.9102, 0.3917, 0.9102, 0.3917, 0.969, 0.3329, 0.969, 0.4505, 0.969, 0.4505, 0.9102, 0.5093, 0.9102, 0.5093, 0.969, 0.4505, 0.9102, 0.4505, 0.8513, 0.5093, 0.8513, 0.5093, 0.9102, 0.4505, 0.8513, 0.4505, 0.7925, 0.5093, 0.7925, 0.5093, 0.8513, 0.5093, 0.969, 0.5093, 0.9102, 0.5682, 0.9102, 0.5682, 0.969, 0.5093, 0.9102, 0.5093, 0.8513, 0.5682, 0.8513, 0.5682, 0.9102, 0.5093, 0.8513, 0.5093, 0.7925, 0.5682, 0.7925, 0.5682, 0.8513, 0.5682, 0.969, 0.5682, 0.9102, 0.627, 0.9102, 0.627, 0.969, 0.5682, 0.9102, 0.5682, 0.8513, 0.627, 0.8513, 0.627, 0.9102, 0.5682, 0.8513, 0.5682, 0.7925, 0.627, 0.7925, 0.627, 0.8513, 0.5093, 0.969, 0.5682, 0.969, 0.5682, 1.028, 0.5093, 1.028, 0.5682, 0.969, 0.627, 0.969, 0.627, 1.028, 0.5682, 1.028, 0.3329, 0.969, 0.3917, 0.969, 0.3917, 1.028, 0.3329, 1.028, 0.3917, 0.969, 0.4505, 0.969, 0.4505, 1.028, 0.3917, 1.028, 0.4505, 0.969, 0.5093, 0.969, 0.5093, 1.028, 0.4505, 1.028, 0.4505, 1.028, 0.5093, 1.028, 0.5093, 1.087, 0.4505, 1.087, 0.3329, 1.028, 0.3917, 1.028, 0.3917, 1.087, 0.3329, 1.087, 0.5093, 1.028, 0.5682, 1.028, 0.5682, 1.087, 0.5093, 1.087, 0.3917, 1.028, 0.4505, 1.028, 0.4505, 1.087, 0.3917, 1.087, 0.5682, 1.028, 0.627, 1.028, 0.627, 1.087, 0.5682, 1.087])
me_plane_001.materials.append(mat_roomfloormaterial)
me_plane_001.update()
me_plane_002 = bpy.data.meshes.new('Plane.002')
me_plane_002.from_pydata([(-3.0, 7.0, 0.0), (-3.0, 7.0, 1.0), (-3.0, 7.0, 2.0), (-3.0, 8.0, 0.0), (-3.0, 8.0, 1.0), (-3.0, 8.0, 2.0), (-3.0, 9.0, 0.0), (-3.0, 9.0, 1.0), (-3.0, 9.0, 2.0), (-3.0, 10.0, 0.0), (-3.0, 10.0, 1.0), (-3.0, 10.0, 2.0), (-3.0, 7.0, 3.0), (-3.0, 8.0, 3.0), (-3.0, 9.0, 3.0), (-3.0, 10.0, 3.0), (-3.0, 11.0, 0.0), (-3.0, 11.0, 1.0), (-3.0, 11.0, 2.0), (-3.0, 11.0, 3.0), (-3.0, 12.0, 0.0), (-3.0, 12.0, 1.0), (-3.0, 12.0, 2.0), (-3.0, 12.0, 3.0)], [], [(2, 1, 4, 5), (1, 0, 3, 4), (5, 4, 7, 8), (4, 3, 6, 7), (8, 7, 10, 11), (7, 6, 9, 10), (8, 11, 15, 14), (5, 8, 14, 13), (2, 5, 13, 12), (15, 11, 18, 19), (11, 10, 17, 18), (10, 9, 16, 17), (19, 18, 22, 23), (18, 17, 21, 22), (17, 16, 20, 21)])
me_plane_002.polygons.foreach_set('material_index', [1, 1, 1, 1, 1, 1, 1, 1, 1, 1, 1, 1, 1, 1, 1])
_uv = me_plane_002.uv_layers.new(name='UVMap')
_uv.uv.foreach_set('vector', [0.03312, 0.6245, 0.03312, 0.3755, 0.2199, 0.3755, 0.2199, 0.6245, 0.03312, 0.3755, 0.03312, 0.1265, 0.2199, 0.1265, 0.2199, 0.3755, 0.2199, 0.6245, 0.2199, 0.3755, 0.4066, 0.3755, 0.4066, 0.6245, 0.2199, 0.3755, 0.2199, 0.1265, 0.4066, 0.1265, 0.4066, 0.3755, 0.4066, 0.6245, 0.4066, 0.3755, 0.5934, 0.3755, 0.5934, 0.6245, 0.4066, 0.3755, 0.4066, 0.1265, 0.5934, 0.1265, 0.5934, 0.3755, 0.4066, 0.6245, 0.5934, 0.6245, 0.5934, 0.8735, 0.4066, 0.8735, 0.2199, 0.6245, 0.4066, 0.6245, 0.4066, 0.8735, 0.2199, 0.8735, 0.03312, 0.6245, 0.2199, 0.6245, 0.2199, 0.8735, 0.03312, 0.8735, 0.5934, 0.8735, 0.5934, 0.6245, 0.7801, 0.6245, 0.7801, 0.8735, 0.5934, 0.6245, 0.5934, 0.3755, 0.7801, 0.3755, 0.7801, 0.6245, 0.5934, 0.3755, 0.5934, 0.1265, 0.7801, 0.1265, 0.7801, 0.3755, 0.7801, 0.8735, 0.7801, 0.6245, 0.9669, 0.6245, 0.9669, 0.8735, 0.7801, 0.6245, 0.7801, 0.3755, 0.9669, 0.3755, 0.9669, 0.6245, 0.7801, 0.3755, 0.7801, 0.1265, 0.9669, 0.1265, 0.9669, 0.3755])
me_plane_002.materials.append(mat_roomwallmaterial)
me_plane_002.materials.append(mat_roomwallpapermaterial)
me_plane_002.update()
me_plane_003 = bpy.data.meshes.new('Plane.003')
me_plane_003.from_pydata([(-5.0, -5.0, 0.0), (5.0, -5.0, 0.0), (-5.0, 5.0, 0.0), (5.0, 5.0, 0.0), (-5.0, 0.0, 0.0), (5.0, 0.0, 0.0), (5.0, 2.5, 0.0), (-5.0, 2.5, 0.0), (-5.0, -2.5, 0.0), (5.0, -2.5, 0.0), (-5.0, -3.75, 0.0), (5.0, -3.75, 0.0), (5.0, -1.25, 0.0), (-5.0, -1.25, 0.0), (-5.0, 1.25, 0.0), (5.0, 1.25, 0.0), (5.0, 3.75, 0.0), (-5.0, 3.75, 0.0), (0.0, -5.0, 0.0), (0.0, 5.0, 0.0), (0.0, 0.0, 0.0), (0.0, 2.5, 0.0), (0.0, -2.5, 0.0), (0.0, -3.75, 0.0), (0.0, -1.25, 0.0), (0.0, 1.25, 0.0), (0.0, 3.75, 0.0), (2.5, -5.0, 0.0), (2.5, 5.0, 0.0), (2.5, 0.0, 0.0), (2.5, 2.5, 0.0), (2.5, -2.5, 0.0), (2.5, -3.75, 0.0), (2.5, -1.25, 0.0), (2.5, 1.25, 0.0), (2.5, 3.75, 0.0), (-2.5, 5.0, 0.0), (-2.5, 0.0, 0.0), (-2.5, 2.5, 0.0), (-2.5, -2.5, 0.0), (-2.5, -3.75, 0.0), (-2.5, -1.25, 0.0), (-2.5, 1.25, 0.0), (-2.5, 3.75, 0.0), (-2.5, -5.0, 0.0), (3.75, -5.0, 0.0), (3.75, 5.0, 0.0), (3.75, 0.0, 0.0), (3.75, 2.5, 0.0), (3.75, -2.5, 0.0), (3.75, -3.75, 0.0), (3.75, -1.25, 0.0), (3.75, 1.25, 0.0), (3.75, 3.75, 0.0), (1.25, 5.0, 0.0), (1.25, 0.0, 0.0), (1.25, 2.5, 0.0), (1.25, -2.5, 0.0), (1.25, -3.75, 0.0), (1.25, -1.25, 0.0), (1.25, 1.25, 0.0), (1.25, 3.75, 0.0), (1.25, -5.0, 0.0), (-1.25, -5.0, 0.0), (-1.25, 5.0, 0.0), (-1.25, 0.0, 0.0), (-1.25, 2.5, 0.0), (-1.25, -2.5, 0.0), (-1.25, -3.75, 0.0), (-1.25, -1.25, 0.0), (-1.25, 1.25, 0.0), (-1.25, 3.75, 0.0), (-3.75, 5.0, 0.0), (-3.75, 0.0, 0.0), (-3.75, 2.5, 0.0), (-3.75, -2.5, 0.0), (-3.75, -3.75, 0.0), (-3.75, -1.25, 0.0), (-3.75, 1.25, 0.0), (-3.75, 3.75, 0.0), (-3.75, -5.0, 0.0), (0.0, -3.75, 0.011), (0.0, -2.5, 0.011), (0.0, 1.25, 0.011), (0.0, 2.5, 0.011), (0.0, -1.25, 0.011), (0.0, 0.0, 0.011), (2.5, -3.75, 0.011), (2.5, -2.5, 0.011), (2.5, 1.25, 0.011), (2.5, 2.5, 0.011), (2.5, -1.25, 0.011), (2.5, 0.0, 0.011), (-2.5, -1.25, 0.011), (-2.5, 0.0, 0.011), (-2.5, 1.25, 0.011), (-2.5, 2.5, 0.011), (-2.5, -3.75, 0.011), (-2.5, -2.5, 0.011), (1.25, 0.0, 0.011), (1.25, 2.5, 0.011), (1.25, -2.5, 0.011), (1.25, -3.75, 0.011), (1.25, -1.25, 0.011), (1.25, 1.25, 0.011), (-1.25, 0.0, 0.011), (-1.25, 2.5, 0.011), (-1.25, -2.5, 0.011), (-1.25, -3.75, 0.011), (-1.25, -1.25, 0.011), (-1.25, 1.25, 0.011), (-3.75, 0.0, 0.011), (-3.75, 2.5, 0.011), (-3.75, -2.5, 0.011), (-3.75, -3.75, 0.011), (-3.75, -1.25, 0.011), (-3.75, 1.25, 0.011), (6.0, -5.0, 0.0), (6.0, 5.0, 0.0), (6.0, -7.698e-09, 0.0), (6.0, 2.5, 0.0), (6.0, -2.5, 0.0), (6.0, -3.75, 0.0), (6.0, -1.25, 0.0), (6.0, 1.25, 0.0), (6.0, 3.75, 0.0), (5.0, -1.25, 0.01303), (5.0, 0.0, 0.01303), (5.0, 1.25, 0.01303), (5.0, 2.5, 0.01303), (5.0, -3.75, 0.01303), (5.0, -2.5, 0.01303), (3.75, 0.0, 0.01303), (3.75, 2.5, 0.01303), (3.75, -2.5, 0.01303), (3.75, -3.75, 0.01303), (3.75, -1.25, 0.01303), (3.75, 1.25, 0.01303)], [], [(53, 16, 3, 46), (5, 47, 132, 127), (50, 11, 130, 135), (47, 51, 136, 132), (45, 1, 11, 50), (49, 9, 12, 51), (47, 5, 15, 52), (48, 6, 16, 53), (66, 21, 26, 71), (65, 20, 25, 70), (67, 22, 24, 69), (63, 18, 23, 68), (22, 67, 107, 82), (75, 76, 114, 113), (21, 66, 106, 84), (71, 26, 19, 64), (56, 30, 35, 61), (55, 29, 34, 60), (57, 31, 33, 59), (62, 27, 32, 58), (60, 34, 89, 104), (20, 65, 105, 86), (59, 33, 91, 103), (61, 35, 28, 54), (79, 43, 36, 72), (40, 39, 98, 97), (33, 29, 92, 91), (58, 32, 87, 102), (80, 44, 40, 76), (75, 39, 41, 77), (73, 37, 42, 78), (74, 38, 43, 79), (30, 48, 53, 35), (29, 47, 52, 34), (31, 49, 51, 33), (27, 45, 50, 32), (32, 50, 49, 31), (34, 52, 48, 30), (33, 51, 47, 29), (35, 53, 46, 28), (26, 61, 54, 19), (24, 59, 55, 20), (25, 60, 56, 21), (23, 58, 57, 22), (18, 62, 58, 23), (22, 57, 59, 24), (20, 55, 60, 25), (21, 56, 61, 26), (43, 71, 64, 36), (41, 69, 65, 37), (42, 70, 66, 38), (40, 68, 67, 39), (44, 63, 68, 40), (39, 67, 69, 41), (37, 65, 70, 42), (38, 66, 71, 43), (7, 74, 79, 17), (4, 73, 78, 14), (8, 75, 77, 13), (0, 80, 76, 10), (10, 76, 75, 8), (14, 78, 74, 7), (13, 77, 73, 4), (17, 79, 72, 2), (108, 81, 82, 107), (110, 83, 84, 106), (109, 85, 86, 105), (102, 87, 88, 101), (104, 89, 90, 100), (103, 91, 92, 99), (115, 93, 94, 111), (116, 95, 96, 112), (114, 97, 98, 113), (74, 78, 116, 112), (37, 73, 111, 94), (68, 23, 81, 108), (73, 77, 115, 111), (38, 74, 112, 96), (69, 24, 85, 109), (55, 59, 103, 99), (39, 75, 113, 98), (70, 25, 83, 110), (56, 60, 104, 100), (76, 40, 97, 114), (57, 58, 102, 101), (23, 22, 82, 81), (77, 41, 93, 115), (25, 21, 84, 83), (78, 42, 95, 116), (65, 69, 109, 105), (24, 20, 86, 85), (29, 55, 99, 92), (66, 70, 110, 106), (30, 56, 100, 90), (67, 68, 108, 107), (32, 31, 88, 87), (41, 37, 94, 93), (31, 57, 101, 88), (34, 30, 90, 89), (42, 38, 96, 95), (16, 6, 120, 125), (9, 11, 122, 121), (15, 5, 119, 124), (6, 15, 124, 120), (12, 9, 121, 123), (5, 12, 123, 119), (11, 1, 117, 122), (3, 16, 125, 118), (136, 126, 127, 132), (137, 128, 129, 133), (135, 130, 131, 134), (15, 6, 129, 128), (51, 12, 126, 136), (49, 50, 135, 134), (11, 9, 131, 130), (6, 48, 133, 129), (52, 15, 128, 137), (48, 52, 137, 133), (12, 5, 127, 126), (9, 49, 134, 131)])
me_plane_003.polygons.foreach_set('material_index', [0, 0, 0, 0, 0, 0, 0, 0, 0, 0, 0, 0, 0, 0, 0, 0, 0, 0, 0, 0, 0, 0, 0, 0, 0, 0, 0, 0, 0, 0, 0, 0, 0, 0, 0, 0, 0, 0, 0, 0, 0, 0, 0, 0, 0, 0, 0, 0, 0, 0, 0, 0, 0, 0, 0, 0, 0, 0, 0, 0, 0, 0, 0, 0, 1, 1, 1, 1, 1, 1, 1, 1, 1, 0, 0, 0, 0, 0, 0, 0, 0, 0, 0, 0, 0, 0, 0, 0, 0, 0, 0, 0, 0, 0, 0, 0, 0, 0, 0, 0, 0, 0, 0, 0, 0, 0, 0, 0, 1, 1, 1, 0, 0, 0, 0, 0, 0, 0, 0, 0])
_uv = me_plane_003.uv_layers.new(name='UVMap')
_uv.uv.foreach_set('vector', [0.875, 0.875, 1.0, 0.875, 1.0, 1.0, 0.875, 1.0, 1.0, 0.5, 0.875, 0.5, 0.875, 0.5, 1.0, 0.5, 0.875, 0.125, 1.0, 0.125, 1.0, 0.125, 0.875, 0.125, 0.875, 0.5, 0.875, 0.375, 0.875, 0.375, 0.875, 0.5, 0.875, 0.0, 1.0, 0.0, 1.0, 0.125, 0.875, 0.125, 0.875, 0.25, 1.0, 0.25, 1.0, 0.375, 0.875, 0.375, 0.875, 0.5, 1.0, 0.5, 1.0, 0.625, 0.875, 0.625, 0.875, 0.75, 1.0, 0.75, 1.0, 0.875, 0.875, 0.875, 0.375, 0.75, 0.5, 0.75, 0.5, 0.875, 0.375, 0.875, 0.375, 0.5, 0.5, 0.5, 0.5, 0.625, 0.375, 0.625, 0.375, 0.25, 0.5, 0.25, 0.5, 0.375, 0.375, 0.375, 0.375, 0.0, 0.5, 0.0, 0.5, 0.125, 0.375, 0.125, 0.5, 0.25, 0.375, 0.25, 0.375, 0.25, 0.5, 0.25, 0.125, 0.25, 0.125, 0.125, 0.125, 0.125, 0.125, 0.25, 0.5, 0.75, 0.375, 0.75, 0.375, 0.75, 0.5, 0.75, 0.375, 0.875, 0.5, 0.875, 0.5, 1.0, 0.375, 1.0, 0.625, 0.75, 0.75, 0.75, 0.75, 0.875, 0.625, 0.875, 0.625, 0.5, 0.75, 0.5, 0.75, 0.625, 0.625, 0.625, 0.625, 0.25, 0.75, 0.25, 0.75, 0.375, 0.625, 0.375, 0.625, 0.0, 0.75, 0.0, 0.75, 0.125, 0.625, 0.125, 0.625, 0.625, 0.75, 0.625, 0.75, 0.625, 0.625, 0.625, 0.5, 0.5, 0.375, 0.5, 0.375, 0.5, 0.5, 0.5, 0.625, 0.375, 0.75, 0.375, 0.75, 0.375, 0.625, 0.375, 0.625, 0.875, 0.75, 0.875, 0.75, 1.0, 0.625, 1.0, 0.125, 0.875, 0.25, 0.875, 0.25, 1.0, 0.125, 1.0, 0.25, 0.125, 0.25, 0.25, 0.25, 0.25, 0.25, 0.125, 0.75, 0.375, 0.75, 0.5, 0.75, 0.5, 0.75, 0.375, 0.625, 0.125, 0.75, 0.125, 0.75, 0.125, 0.625, 0.125, 0.125, 0.0, 0.25, 0.0, 0.25, 0.125, 0.125, 0.125, 0.125, 0.25, 0.25, 0.25, 0.25, 0.375, 0.125, 0.375, 0.125, 0.5, 0.25, 0.5, 0.25, 0.625, 0.125, 0.625, 0.125, 0.75, 0.25, 0.75, 0.25, 0.875, 0.125, 0.875, 0.75, 0.75, 0.875, 0.75, 0.875, 0.875, 0.75, 0.875, 0.75, 0.5, 0.875, 0.5, 0.875, 0.625, 0.75, 0.625, 0.75, 0.25, 0.875, 0.25, 0.875, 0.375, 0.75, 0.375, 0.75, 0.0, 0.875, 0.0, 0.875, 0.125, 0.75, 0.125, 0.75, 0.125, 0.875, 0.125, 0.875, 0.25, 0.75, 0.25, 0.75, 0.625, 0.875, 0.625, 0.875, 0.75, 0.75, 0.75, 0.75, 0.375, 0.875, 0.375, 0.875, 0.5, 0.75, 0.5, 0.75, 0.875, 0.875, 0.875, 0.875, 1.0, 0.75, 1.0, 0.5, 0.875, 0.625, 0.875, 0.625, 1.0, 0.5, 1.0, 0.5, 0.375, 0.625, 0.375, 0.625, 0.5, 0.5, 0.5, 0.5, 0.625, 0.625, 0.625, 0.625, 0.75, 0.5, 0.75, 0.5, 0.125, 0.625, 0.125, 0.625, 0.25, 0.5, 0.25, 0.5, 0.0, 0.625, 0.0, 0.625, 0.125, 0.5, 0.125, 0.5, 0.25, 0.625, 0.25, 0.625, 0.375, 0.5, 0.375, 0.5, 0.5, 0.625, 0.5, 0.625, 0.625, 0.5, 0.625, 0.5, 0.75, 0.625, 0.75, 0.625, 0.875, 0.5, 0.875, 0.25, 0.875, 0.375, 0.875, 0.375, 1.0, 0.25, 1.0, 0.25, 0.375, 0.375, 0.375, 0.375, 0.5, 0.25, 0.5, 0.25, 0.625, 0.375, 0.625, 0.375, 0.75, 0.25, 0.75, 0.25, 0.125, 0.375, 0.125, 0.375, 0.25, 0.25, 0.25, 0.25, 0.0, 0.375, 0.0, 0.375, 0.125, 0.25, 0.125, 0.25, 0.25, 0.375, 0.25, 0.375, 0.375, 0.25, 0.375, 0.25, 0.5, 0.375, 0.5, 0.375, 0.625, 0.25, 0.625, 0.25, 0.75, 0.375, 0.75, 0.375, 0.875, 0.25, 0.875, 0.0, 0.75, 0.125, 0.75, 0.125, 0.875, 0.0, 0.875, 0.0, 0.5, 0.125, 0.5, 0.125, 0.625, 0.0, 0.625, 0.0, 0.25, 0.125, 0.25, 0.125, 0.375, 0.0, 0.375, 0.0, 0.0, 0.125, 0.0, 0.125, 0.125, 0.0, 0.125, 0.0, 0.125, 0.125, 0.125, 0.125, 0.25, 0.0, 0.25, 0.0, 0.625, 0.125, 0.625, 0.125, 0.75, 0.0, 0.75, 0.0, 0.375, 0.125, 0.375, 0.125, 0.5, 0.0, 0.5, 0.0, 0.875, 0.125, 0.875, 0.125, 1.0, 0.0, 1.0, 0.375, 0.125, 0.5, 0.125, 0.5, 0.25, 0.375, 0.25, 0.375, 0.625, 0.5, 0.625, 0.5, 0.75, 0.375, 0.75, 0.375, 0.375, 0.5, 0.375, 0.5, 0.5, 0.375, 0.5, 0.625, 0.125, 0.75, 0.125, 0.75, 0.25, 0.625, 0.25, 0.625, 0.625, 0.75, 0.625, 0.75, 0.75, 0.625, 0.75, 0.625, 0.375, 0.75, 0.375, 0.75, 0.5, 0.625, 0.5, 0.125, 0.375, 0.25, 0.375, 0.25, 0.5, 0.125, 0.5, 0.125, 0.625, 0.25, 0.625, 0.25, 0.75, 0.125, 0.75, 0.125, 0.125, 0.25, 0.125, 0.25, 0.25, 0.125, 0.25, 0.125, 0.75, 0.125, 0.625, 0.125, 0.625, 0.125, 0.75, 0.25, 0.5, 0.125, 0.5, 0.125, 0.5, 0.25, 0.5, 0.375, 0.125, 0.5, 0.125, 0.5, 0.125, 0.375, 0.125, 0.125, 0.5, 0.125, 0.375, 0.125, 0.375, 0.125, 0.5, 0.25, 0.75, 0.125, 0.75, 0.125, 0.75, 0.25, 0.75, 0.375, 0.375, 0.5, 0.375, 0.5, 0.375, 0.375, 0.375, 0.625, 0.5, 0.625, 0.375, 0.625, 0.375, 0.625, 0.5, 0.25, 0.25, 0.125, 0.25, 0.125, 0.25, 0.25, 0.25, 0.375, 0.625, 0.5, 0.625, 0.5, 0.625, 0.375, 0.625, 0.625, 0.75, 0.625, 0.625, 0.625, 0.625, 0.625, 0.75, 0.125, 0.125, 0.25, 0.125, 0.25, 0.125, 0.125, 0.125, 0.625, 0.25, 0.625, 0.125, 0.625, 0.125, 0.625, 0.25, 0.5, 0.125, 0.5, 0.25, 0.5, 0.25, 0.5, 0.125, 0.125, 0.375, 0.25, 0.375, 0.25, 0.375, 0.125, 0.375, 0.5, 0.625, 0.5, 0.75, 0.5, 0.75, 0.5, 0.625, 0.125, 0.625, 0.25, 0.625, 0.25, 0.625, 0.125, 0.625, 0.375, 0.5, 0.375, 0.375, 0.375, 0.375, 0.375, 0.5, 0.5, 0.375, 0.5, 0.5, 0.5, 0.5, 0.5, 0.375, 0.75, 0.5, 0.625, 0.5, 0.625, 0.5, 0.75, 0.5, 0.375, 0.75, 0.375, 0.625, 0.375, 0.625, 0.375, 0.75, 0.75, 0.75, 0.625, 0.75, 0.625, 0.75, 0.75, 0.75, 0.375, 0.25, 0.375, 0.125, 0.375, 0.125, 0.375, 0.25, 0.75, 0.125, 0.75, 0.25, 0.75, 0.25, 0.75, 0.125, 0.25, 0.375, 0.25, 0.5, 0.25, 0.5, 0.25, 0.375, 0.75, 0.25, 0.625, 0.25, 0.625, 0.25, 0.75, 0.25, 0.75, 0.625, 0.75, 0.75, 0.75, 0.75, 0.75, 0.625, 0.25, 0.625, 0.25, 0.75, 0.25, 0.75, 0.25, 0.625, 1.0, 0.875, 1.0, 0.75, 1.0, 0.75, 1.0, 0.875, 1.0, 0.25, 1.0, 0.125, 1.0, 0.125, 1.0, 0.25, 1.0, 0.625, 1.0, 0.5, 1.0, 0.5, 1.0, 0.625, 1.0, 0.75, 1.0, 0.625, 1.0, 0.625, 1.0, 0.75, 1.0, 0.375, 1.0, 0.25, 1.0, 0.25, 1.0, 0.375, 1.0, 0.5, 1.0, 0.375, 1.0, 0.375, 1.0, 0.5, 1.0, 0.125, 1.0, 0.0, 1.0, 0.0, 1.0, 0.125, 1.0, 1.0, 1.0, 0.875, 1.0, 0.875, 1.0, 1.0, 0.875, 0.375, 1.0, 0.375, 1.0, 0.5, 0.875, 0.5, 0.875, 0.625, 1.0, 0.625, 1.0, 0.75, 0.875, 0.75, 0.875, 0.125, 1.0, 0.125, 1.0, 0.25, 0.875, 0.25, 1.0, 0.625, 1.0, 0.75, 1.0, 0.75, 1.0, 0.625, 0.875, 0.375, 1.0, 0.375, 1.0, 0.375, 0.875, 0.375, 0.875, 0.25, 0.875, 0.125, 0.875, 0.125, 0.875, 0.25, 1.0, 0.125, 1.0, 0.25, 1.0, 0.25, 1.0, 0.125, 1.0, 0.75, 0.875, 0.75, 0.875, 0.75, 1.0, 0.75, 0.875, 0.625, 1.0, 0.625, 1.0, 0.625, 0.875, 0.625, 0.875, 0.75, 0.875, 0.625, 0.875, 0.625, 0.875, 0.75, 1.0, 0.375, 1.0, 0.5, 1.0, 0.5, 1.0, 0.375, 1.0, 0.25, 0.875, 0.25, 0.875, 0.25, 1.0, 0.25])
me_plane_003.materials.append(mat_ceiling)
me_plane_003.materials.append(mat_ceilinglights)
me_plane_003.update()

# ---- objects
ob_light = bpy.data.objects.new('Light', light_light)
ob_camera = bpy.data.objects.new('Camera', cam_camera)
ob_roomwalls = bpy.data.objects.new('RoomWalls', me_plane)
ob_copymachine = bpy.data.objects.new('CopyMachine', me_cube_001)
ob_roomfloor = bpy.data.objects.new('RoomFloor', me_plane_001)
ob_roomwallpaper = bpy.data.objects.new('RoomWallPaper', me_plane_002)
ob_ceiling = bpy.data.objects.new('Ceiling', me_plane_003)

# ---- transforms, parenting, visibility, modifiers, constraints
ob_light.location = (4.076, 1.005, 5.904)
ob_light.rotation_euler = (0.6503, 0.05522, 1.866)
ob_light.lock_rotations_4d = False
ob_light.empty_display_type = 'ARROWS'
ob_light.color = (0.0, 0.0, 0.0, 0.0)
ob_light.lineart.crease_threshold = 0.0
ob_camera.location = (7.359, -6.926, 4.958)
ob_camera.rotation_euler = (1.109, 0.0, 0.8149)
ob_camera.lock_rotations_4d = False
ob_camera.empty_display_type = 'ARROWS'
ob_camera.color = (0.0, 0.0, 0.0, 0.0)
ob_camera.display_type = 'WIRE'
ob_camera.lineart.crease_threshold = 0.0
ob_roomwalls.location = (0.0, 0.0, 0.0)
ob_copymachine.location = (-4.5, 0.0, 0.5)
ob_roomfloor.location = (0.0, 0.0, 0.0)
ob_roomwallpaper.location = (0.0, 0.0, 0.0)
ob_ceiling.location = (0.0, 0.0, 3.0)

# ---- collection membership
col_collection.objects.link(ob_light)
col_collection.objects.link(ob_camera)
col_collection.objects.link(ob_roomwalls)
col_collection.objects.link(ob_copymachine)
col_collection.objects.link(ob_roomfloor)
col_collection.objects.link(ob_roomwallpaper)
col_collection.objects.link(ob_ceiling)

# ---- scene / render settings (as saved in the file)
scene.camera = ob_camera
scene.frame_start = 1; scene.frame_end = 250; scene.frame_set(1)
scene.render.engine = 'CYCLES'
bpy.context.view_layer.update()
